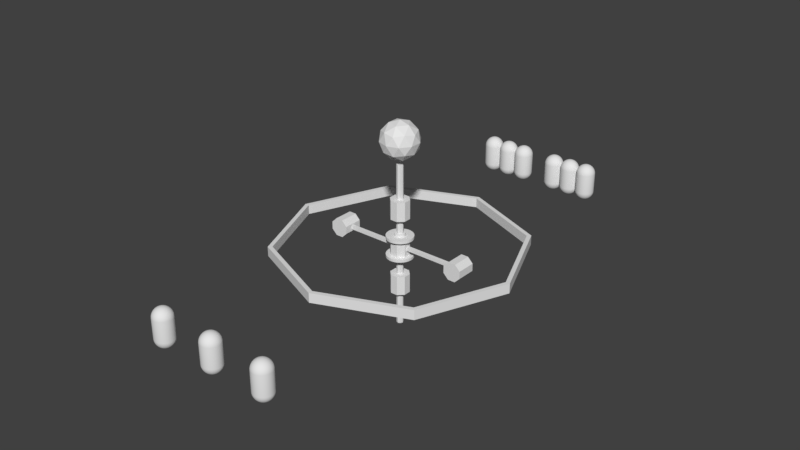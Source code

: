 # Source: Space_Station_v01___Low_Poly.blend  (saved by Blender 2.79.0; exported with 4.5.12 LTS)
import bpy
from mathutils import Matrix  # noqa: F401  (used for matrix-valued properties, if any)

bpy.ops.wm.read_factory_settings(use_empty=True)
scene = bpy.context.scene
scene.name = 'Scene'

# ---- collections
col_collection_1 = bpy.data.collections.new('Collection 1'); scene.collection.children.link(col_collection_1)

# ---- world
world_world = bpy.data.worlds.new('World'); scene.world = world_world
world_world.color = (0.05088, 0.05088, 0.05088)
world_world.use_sun_shadow = False
world_world.sun_shadow_jitter_overblur = 0.0
world_world.cycles.sampling_method = 'MANUAL'

# ---- meshes
me_sphere = bpy.data.meshes.new('Sphere')
me_sphere.from_pydata([(0.0, 0.1951, 1.981), (0.0, 0.3827, 1.924), (0.0, 0.5556, 1.831), (0.0, 0.7071, 1.707), (0.0, 0.8315, 1.556), (0.0, 0.9239, 1.383), (0.0, 0.9808, 1.195), (0.0, 0.9808, -1.195), (0.0, 0.5556, -1.831), (0.03806, 0.1913, 1.981), (0.07466, 0.3753, 1.924), (0.1084, 0.5449, 1.831), (0.1379, 0.6935, 1.707), (0.1622, 0.8155, 1.556), (0.1802, 0.9061, 1.383), (0.1913, 0.9619, 1.195), (0.1913, 0.9619, -1.195), (0.1802, 0.9061, -1.383), (0.1622, 0.8155, -1.556), (0.1379, 0.6935, -1.707), (0.1084, 0.5449, -1.831), (0.07466, 0.3753, -1.924), (0.03806, 0.1913, -1.981), (0.07466, 0.1802, 1.981), (0.1464, 0.3536, 1.924), (0.2126, 0.5133, 1.831), (0.2706, 0.6533, 1.707), (0.3182, 0.7682, 1.556), (0.3536, 0.8536, 1.383), (0.3753, 0.9061, 1.195), (0.3753, 0.9061, -1.195), (0.3536, 0.8536, -1.383), (0.3182, 0.7682, -1.556), (0.2706, 0.6533, -1.707), (0.2126, 0.5133, -1.831), (0.1464, 0.3536, -1.924), (0.07466, 0.1802, -1.981), (0.1084, 0.1622, 1.981), (0.2126, 0.3182, 1.924), (0.3087, 0.4619, 1.831), (0.3928, 0.5879, 1.707), (0.4619, 0.6913, 1.556), (0.5133, 0.7682, 1.383), (0.5449, 0.8155, 1.195), (0.5449, 0.8155, -1.195), (0.5133, 0.7682, -1.383), (0.4619, 0.6913, -1.556), (0.3928, 0.5879, -1.707), (0.3087, 0.4619, -1.831), (0.2126, 0.3182, -1.924), (0.1084, 0.1622, -1.981), (0.1379, 0.1379, 1.981), (0.2706, 0.2706, 1.924), (0.3928, 0.3928, 1.831), (0.5, 0.5, 1.707), (0.5879, 0.5879, 1.556), (0.6533, 0.6533, 1.383), (0.6935, 0.6935, 1.195), (0.6935, 0.6935, -1.195), (0.6533, 0.6533, -1.383), (0.5879, 0.5879, -1.556), (0.5, 0.5, -1.707), (0.3928, 0.3928, -1.831), (0.2706, 0.2706, -1.924), (0.1379, 0.1379, -1.981), (0.1622, 0.1084, 1.981), (0.3182, 0.2126, 1.924), (0.4619, 0.3087, 1.831), (0.5879, 0.3928, 1.707), (0.6913, 0.4619, 1.556), (0.7682, 0.5133, 1.383), (0.8155, 0.5449, 1.195), (0.8155, 0.5449, -1.195), (0.7682, 0.5133, -1.383), (0.6913, 0.4619, -1.556), (0.5879, 0.3928, -1.707), (0.4619, 0.3087, -1.831), (0.3182, 0.2126, -1.924), (0.1622, 0.1084, -1.981), (0.1802, 0.07466, 1.981), (0.3536, 0.1464, 1.924), (0.5133, 0.2126, 1.831), (0.6533, 0.2706, 1.707), (0.7682, 0.3182, 1.556), (0.8536, 0.3536, 1.383), (0.9061, 0.3753, 1.195), (0.9061, 0.3753, -1.195), (0.8536, 0.3536, -1.383), (0.7682, 0.3182, -1.556), (0.6533, 0.2706, -1.707), (0.5133, 0.2126, -1.831), (0.3536, 0.1464, -1.924), (0.1802, 0.07466, -1.981), (0.1913, 0.03806, 1.981), (0.3753, 0.07466, 1.924), (0.5449, 0.1084, 1.831), (0.6935, 0.1379, 1.707), (0.8155, 0.1622, 1.556), (0.9061, 0.1802, 1.383), (0.9619, 0.1913, 1.195), (0.9619, 0.1913, -1.195), (0.9061, 0.1802, -1.383), (0.8155, 0.1622, -1.556), (0.6935, 0.1379, -1.707), (0.5449, 0.1084, -1.831), (0.3753, 0.07466, -1.924), (0.1913, 0.03806, -1.981), (0.1951, -3.266e-07, 1.981), (0.3827, -3.192e-07, 1.924), (0.5556, -3.117e-07, 1.831), (0.7071, -3.192e-07, 1.707), (0.8315, -3.341e-07, 1.556), (0.9239, -2.745e-07, 1.383), (0.9808, -3.937e-07, 1.195), (0.9808, -3.937e-07, -1.195), (0.9239, -2.298e-07, -1.383), (0.8315, -3.341e-07, -1.556), (0.7071, -3.192e-07, -1.707), (0.5556, -3.415e-07, -1.831), (0.3827, -3.043e-07, -1.924), (0.1951, -3.08e-07, -1.981), (0.1913, -0.03806, 1.981), (0.3753, -0.07466, 1.924), (0.5449, -0.1084, 1.831), (0.6935, -0.138, 1.707), (0.8155, -0.1622, 1.556), (0.9061, -0.1802, 1.383), (0.9619, -0.1913, 1.195), (0.9619, -0.1913, -1.195), (0.9061, -0.1802, -1.383), (0.8155, -0.1622, -1.556), (0.6935, -0.138, -1.707), (0.5449, -0.1084, -1.831), (0.3753, -0.07466, -1.924), (0.1913, -0.03806, -1.981), (0.1802, -0.07466, 1.981), (0.3536, -0.1464, 1.924), (0.5133, -0.2126, 1.831), (0.6533, -0.2706, 1.707), (0.7682, -0.3182, 1.556), (0.8536, -0.3536, 1.383), (0.9061, -0.3753, 1.195), (0.9061, -0.3753, -1.195), (0.8536, -0.3536, -1.383), (0.7682, -0.3182, -1.556), (0.6533, -0.2706, -1.707), (0.5133, -0.2126, -1.831), (0.3536, -0.1464, -1.924), (0.1802, -0.07466, -1.981), (0.1622, -0.1084, 1.981), (0.3182, -0.2126, 1.924), (0.4619, -0.3087, 1.831), (0.5879, -0.3928, 1.707), (0.6913, -0.4619, 1.556), (0.7682, -0.5133, 1.383), (0.8155, -0.5449, 1.195), (0.8155, -0.5449, -1.195), (0.7682, -0.5133, -1.383), (0.6913, -0.4619, -1.556), (0.5879, -0.3928, -1.707), (0.4619, -0.3087, -1.831), (0.3182, -0.2126, -1.924), (0.1622, -0.1084, -1.981), (0.1379, -0.138, 1.981), (0.2706, -0.2706, 1.924), (0.3928, -0.3928, 1.831), (0.5, -0.5, 1.707), (0.5879, -0.5879, 1.556), (0.6533, -0.6533, 1.383), (0.6935, -0.6935, 1.195), (0.6935, -0.6935, -1.195), (0.6533, -0.6533, -1.383), (0.5879, -0.5879, -1.556), (0.5, -0.5, -1.707), (0.3928, -0.3928, -1.831), (0.2706, -0.2706, -1.924), (0.1379, -0.138, -1.981), (0.1084, -0.1622, 1.981), (0.2126, -0.3182, 1.924), (0.3087, -0.4619, 1.831), (0.3928, -0.5879, 1.707), (0.4619, -0.6913, 1.556), (0.5133, -0.7682, 1.383), (0.5449, -0.8155, 1.195), (0.5449, -0.8155, -1.195), (0.5133, -0.7682, -1.383), (0.4619, -0.6913, -1.556), (0.3928, -0.5879, -1.707), (0.3087, -0.4619, -1.831), (0.2126, -0.3182, -1.924), (0.1084, -0.1622, -1.981), (0.0, -3.258e-07, -2.0), (0.07466, -0.1802, 1.981), (0.1464, -0.3536, 1.924), (0.2126, -0.5133, 1.831), (0.2706, -0.6533, 1.707), (0.3182, -0.7682, 1.556), (0.3536, -0.8536, 1.383), (0.3753, -0.9061, 1.195), (0.3753, -0.9061, -1.195), (0.3536, -0.8536, -1.383), (0.3182, -0.7682, -1.556), (0.2706, -0.6533, -1.707), (0.2126, -0.5133, -1.831), (0.1464, -0.3536, -1.924), (0.07466, -0.1802, -1.981), (0.03806, -0.1913, 1.981), (0.07466, -0.3753, 1.924), (0.1084, -0.5449, 1.831), (0.1379, -0.6935, 1.707), (0.1622, -0.8155, 1.556), (0.1802, -0.9061, 1.383), (0.1913, -0.9619, 1.195), (0.1913, -0.9619, -1.195), (0.1802, -0.9061, -1.383), (0.1622, -0.8155, -1.556), (0.1379, -0.6935, -1.707), (0.1084, -0.5449, -1.831), (0.07466, -0.3753, -1.924), (0.03806, -0.1913, -1.981), (-7.212e-09, -0.1951, 1.981), (4.122e-08, -0.3827, 1.924), (2.632e-08, -0.5556, 1.831), (-2.584e-08, -0.7071, 1.707), (-8.544e-08, -0.8315, 1.556), (6.357e-08, -0.9239, 1.383), (-8.544e-08, -0.9808, 1.195), (-8.544e-08, -0.9808, -1.195), (6.357e-08, -0.9239, -1.383), (-8.544e-08, -0.8315, -1.556), (-2.584e-08, -0.7071, -1.707), (-1.094e-08, -0.5556, -1.831), (3.964e-09, -0.3827, -1.924), (3.964e-09, -0.1951, -1.981), (-0.03806, -0.1913, 1.981), (-0.07466, -0.3753, 1.924), (-0.1084, -0.5449, 1.831), (-0.1379, -0.6935, 1.707), (-0.1622, -0.8155, 1.556), (-0.1802, -0.9061, 1.383), (-0.1913, -0.9619, 1.195), (-0.1913, -0.9619, -1.195), (-0.1802, -0.9061, -1.383), (-0.1622, -0.8155, -1.556), (-0.1379, -0.6935, -1.707), (-0.1084, -0.5449, -1.831), (-0.07466, -0.3753, -1.924), (-0.03806, -0.1913, -1.981), (-0.07466, -0.1802, 1.981), (-0.1464, -0.3536, 1.924), (-0.2126, -0.5133, 1.831), (-0.2706, -0.6533, 1.707), (-0.3182, -0.7682, 1.556), (-0.3536, -0.8536, 1.383), (-0.3753, -0.9061, 1.195), (-0.3753, -0.9061, -1.195), (-0.3536, -0.8536, -1.383), (-0.3182, -0.7682, -1.556), (-0.2706, -0.6533, -1.707), (-0.2126, -0.5133, -1.831), (-0.1464, -0.3536, -1.924), (-0.07466, -0.1802, -1.981), (-0.1084, -0.1622, 1.981), (-0.2126, -0.3182, 1.924), (-0.3087, -0.4619, 1.831), (-0.3928, -0.5879, 1.707), (-0.4619, -0.6913, 1.556), (-0.5133, -0.7682, 1.383), (-0.5449, -0.8155, 1.195), (-0.5449, -0.8155, -1.195), (-0.5133, -0.7682, -1.383), (-0.4619, -0.6913, -1.556), (-0.3928, -0.5879, -1.707), (-0.3087, -0.4619, -1.831), (-0.2126, -0.3182, -1.924), (-0.1084, -0.1622, -1.981), (-2.304e-07, -5.562e-07, 2.0), (-0.1379, -0.138, 1.981), (-0.2706, -0.2706, 1.924), (-0.3928, -0.3928, 1.831), (-0.5, -0.5, 1.707), (-0.5879, -0.5879, 1.556), (-0.6533, -0.6533, 1.383), (-0.6935, -0.6935, 1.195), (-0.6935, -0.6935, -1.195), (-0.6533, -0.6533, -1.383), (-0.5879, -0.5879, -1.556), (-0.5, -0.5, -1.707), (-0.3928, -0.3928, -1.831), (-0.2706, -0.2706, -1.924), (-0.1379, -0.1379, -1.981), (-0.1622, -0.1084, 1.981), (-0.3182, -0.2126, 1.924), (-0.4619, -0.3087, 1.831), (-0.5879, -0.3928, 1.707), (-0.6913, -0.4619, 1.556), (-0.7682, -0.5133, 1.383), (-0.8155, -0.5449, 1.195), (-0.8155, -0.5449, -1.195), (-0.7682, -0.5133, -1.383), (-0.6913, -0.4619, -1.556), (-0.5879, -0.3928, -1.707), (-0.4619, -0.3087, -1.831), (-0.3182, -0.2126, -1.924), (-0.1622, -0.1084, -1.981), (-0.1802, -0.07466, 1.981), (-0.3536, -0.1464, 1.924), (-0.5133, -0.2126, 1.831), (-0.6533, -0.2706, 1.707), (-0.7682, -0.3182, 1.556), (-0.8536, -0.3536, 1.383), (-0.9061, -0.3753, 1.195), (-0.9061, -0.3753, -1.195), (-0.8536, -0.3536, -1.383), (-0.7682, -0.3182, -1.556), (-0.6533, -0.2706, -1.707), (-0.5133, -0.2126, -1.831), (-0.3536, -0.1464, -1.924), (-0.1802, -0.07466, -1.981), (-0.1913, -0.03806, 1.981), (-0.3753, -0.07466, 1.924), (-0.5449, -0.1084, 1.831), (-0.6935, -0.1379, 1.707), (-0.8155, -0.1622, 1.556), (-0.9061, -0.1802, 1.383), (-0.9619, -0.1913, 1.195), (-0.9619, -0.1913, -1.195), (-0.9061, -0.1802, -1.383), (-0.8155, -0.1622, -1.556), (-0.6935, -0.1379, -1.707), (-0.5449, -0.1084, -1.831), (-0.3753, -0.07466, -1.924), (-0.1913, -0.03806, -1.981), (-0.1951, -3.117e-07, 1.981), (-0.3827, -2.819e-07, 1.924), (-0.5556, -2.819e-07, 1.831), (-0.7071, -1.851e-07, 1.707), (-0.8315, -1.404e-07, 1.556), (-0.9239, -3.192e-07, 1.383), (-0.9808, -9.567e-08, 1.195), (-0.9808, -9.567e-08, -1.195), (-0.9239, -3.192e-07, -1.383), (-0.8315, -1.404e-07, -1.556), (-0.7071, -1.851e-07, -1.707), (-0.5556, -2.596e-07, -1.831), (-0.3827, -2.521e-07, -1.924), (-0.1951, -3.155e-07, -1.981), (-0.1913, 0.03806, 1.981), (-0.3753, 0.07466, 1.924), (-0.5449, 0.1084, 1.831), (-0.6935, 0.1379, 1.707), (-0.8155, 0.1622, 1.556), (-0.9061, 0.1802, 1.383), (-0.9619, 0.1913, 1.195), (-0.9619, 0.1913, -1.195), (-0.9061, 0.1802, -1.383), (-0.8155, 0.1622, -1.556), (-0.6935, 0.1379, -1.707), (-0.5449, 0.1084, -1.831), (-0.3753, 0.07466, -1.924), (-0.1913, 0.03806, -1.981), (-0.1802, 0.07466, 1.981), (-0.3536, 0.1464, 1.924), (-0.5133, 0.2126, 1.831), (-0.6533, 0.2706, 1.707), (-0.7682, 0.3182, 1.556), (-0.8536, 0.3536, 1.383), (-0.9061, 0.3753, 1.195), (-0.9061, 0.3753, -1.195), (-0.8536, 0.3536, -1.383), (-0.7682, 0.3182, -1.556), (-0.6533, 0.2706, -1.707), (-0.5133, 0.2126, -1.831), (-0.3536, 0.1464, -1.924), (-0.1802, 0.07466, -1.981), (-0.1622, 0.1084, 1.981), (-0.3182, 0.2126, 1.924), (-0.4619, 0.3087, 1.831), (-0.5879, 0.3928, 1.707), (-0.6913, 0.4619, 1.556), (-0.7682, 0.5133, 1.383), (-0.8155, 0.5449, 1.195), (-0.8155, 0.5449, -1.195), (-0.7682, 0.5133, -1.383), (-0.6913, 0.4619, -1.556), (-0.5879, 0.3928, -1.707), (-0.4619, 0.3087, -1.831), (-0.3182, 0.2126, -1.924), (-0.1622, 0.1084, -1.981), (-0.1379, 0.1379, 1.981), (-0.2706, 0.2706, 1.924), (-0.3928, 0.3928, 1.831), (-0.5, 0.5, 1.707), (-0.5879, 0.5879, 1.556), (-0.6533, 0.6533, 1.383), (-0.6935, 0.6935, 1.195), (-0.6935, 0.6935, -1.195), (-0.6533, 0.6533, -1.383), (-0.5879, 0.5879, -1.556), (-0.5, 0.5, -1.707), (-0.3928, 0.3928, -1.831), (-0.2706, 0.2706, -1.924), (-0.1379, 0.1379, -1.981), (-0.1084, 0.1622, 1.981), (-0.2126, 0.3182, 1.924), (-0.3087, 0.4619, 1.831), (-0.3928, 0.5879, 1.707), (-0.4619, 0.6913, 1.556), (-0.5133, 0.7682, 1.383), (-0.5449, 0.8155, 1.195), (-0.5449, 0.8155, -1.195), (-0.5133, 0.7682, -1.383), (-0.4619, 0.6913, -1.556), (-0.3928, 0.5879, -1.707), (-0.3087, 0.4619, -1.831), (-0.2126, 0.3182, -1.924), (-0.1084, 0.1622, -1.981), (-0.07466, 0.1802, 1.981), (-0.1464, 0.3536, 1.924), (-0.2126, 0.5133, 1.831), (-0.2706, 0.6533, 1.707), (-0.3182, 0.7682, 1.556), (-0.3536, 0.8536, 1.383), (-0.3753, 0.9061, 1.195), (-0.3753, 0.9061, -1.195), (-0.3536, 0.8536, -1.383), (-0.3182, 0.7682, -1.556), (-0.2706, 0.6533, -1.707), (-0.2126, 0.5133, -1.831), (-0.1464, 0.3536, -1.924), (-0.07466, 0.1802, -1.981), (-0.03806, 0.1913, 1.981), (-0.07466, 0.3753, 1.924), (-0.1084, 0.5449, 1.831), (-0.1379, 0.6935, 1.707), (-0.1622, 0.8155, 1.556), (-0.1802, 0.9061, 1.383), (-0.1913, 0.9619, 1.195), (-0.1913, 0.9619, -1.195), (-0.1802, 0.9061, -1.383), (-0.1622, 0.8155, -1.556), (-0.1379, 0.6935, -1.707), (-0.1084, 0.5449, -1.831), (-0.07466, 0.3753, -1.924), (-0.03806, 0.1913, -1.981), (6.357e-08, 0.9239, -1.383), (2.722e-07, 0.8315, -1.556), (1.53e-07, 0.7071, -1.707), (7.847e-08, 0.3827, -1.924), (1.514e-08, 0.1951, -1.981), (0.0, 0.9961, -1.04), (0.0, 0.9961, 1.04), (0.1943, 0.977, 1.04), (0.1943, 0.977, -1.04), (0.3812, 0.9203, 1.04), (0.3812, 0.9203, -1.04), (0.5534, 0.8282, 1.04), (0.5534, 0.8282, -1.04), (0.7043, 0.7043, 1.04), (0.7043, 0.7043, -1.04), (0.8282, 0.5534, 1.04), (0.8282, 0.5534, -1.04), (0.9203, 0.3812, 1.04), (0.9203, 0.3812, -1.04), (0.977, 0.1943, 1.04), (0.977, 0.1943, -1.04), (0.9961, -3.818e-07, 1.04), (0.9961, -3.818e-07, -1.04), (0.977, -0.1943, 1.04), (0.977, -0.1943, -1.04), (0.9203, -0.3812, 1.04), (0.9203, -0.3812, -1.04), (0.8282, -0.5534, 1.04), (0.8282, -0.5534, -1.04), (0.7043, -0.7043, 1.04), (0.7043, -0.7043, -1.04), (0.5534, -0.8282, 1.04), (0.5534, -0.8282, -1.04), (0.3812, -0.9203, 1.04), (0.3812, -0.9203, -1.04), (0.1943, -0.977, 1.04), (0.1943, -0.977, -1.04), (-9.731e-08, -0.9961, 1.04), (-9.731e-08, -0.9961, -1.04), (-0.1943, -0.977, 1.04), (-0.1943, -0.977, -1.04), (-0.3812, -0.9203, 1.04), (-0.3812, -0.9203, -1.04), (-0.5534, -0.8282, 1.04), (-0.5534, -0.8282, -1.04), (-0.7043, -0.7043, 1.04), (-0.7043, -0.7043, -1.04), (-0.8282, -0.5534, 1.04), (-0.8282, -0.5534, -1.04), (-0.9203, -0.3812, 1.04), (-0.9203, -0.3812, -1.04), (-0.977, -0.1943, 1.04), (-0.977, -0.1943, -1.04), (-0.9961, -1.313e-07, 1.04), (-0.9961, -1.313e-07, -1.04), (-0.977, 0.1943, 1.04), (-0.977, 0.1943, -1.04), (-0.9203, 0.3812, 1.04), (-0.9203, 0.3812, -1.04), (-0.8282, 0.5534, 1.04), (-0.8282, 0.5534, -1.04), (-0.7043, 0.7043, 1.04), (-0.7043, 0.7043, -1.04), (-0.5534, 0.8282, 1.04), (-0.5534, 0.8282, -1.04), (-0.3812, 0.9203, 1.04), (-0.3812, 0.9203, -1.04), (-0.1943, 0.9769, 1.04), (-0.1943, 0.9769, -1.04)], [], [(449, 448, 21, 22), (438, 513, 450, 7), (0, 276, 9), (191, 449, 22), (452, 15, 29, 454), (1, 0, 9, 10), (445, 7, 16, 17), (2, 1, 10, 11), (446, 445, 17, 18), (3, 2, 11, 12), (447, 446, 18, 19), (4, 3, 12, 13), (8, 447, 19, 20), (5, 4, 13, 14), (448, 8, 20, 21), (6, 5, 14, 15), (21, 20, 34, 35), (15, 14, 28, 29), (22, 21, 35, 36), (16, 453, 455, 30), (9, 276, 23), (191, 22, 36), (454, 29, 43, 456), (10, 9, 23, 24), (17, 16, 30, 31), (11, 10, 24, 25), (18, 17, 31, 32), (12, 11, 25, 26), (19, 18, 32, 33), (13, 12, 26, 27), (20, 19, 33, 34), (14, 13, 27, 28), (25, 24, 38, 39), (32, 31, 45, 46), (26, 25, 39, 40), (33, 32, 46, 47), (27, 26, 40, 41), (34, 33, 47, 48), (28, 27, 41, 42), (35, 34, 48, 49), (29, 28, 42, 43), (36, 35, 49, 50), (30, 455, 457, 44), (23, 276, 37), (191, 36, 50), (456, 43, 57, 458), (24, 23, 37, 38), (31, 30, 44, 45), (43, 42, 56, 57), (50, 49, 63, 64), (44, 457, 459, 58), (37, 276, 51), (191, 50, 64), (458, 57, 71, 460), (38, 37, 51, 52), (45, 44, 58, 59), (39, 38, 52, 53), (46, 45, 59, 60), (40, 39, 53, 54), (47, 46, 60, 61), (41, 40, 54, 55), (48, 47, 61, 62), (42, 41, 55, 56), (49, 48, 62, 63), (60, 59, 73, 74), (54, 53, 67, 68), (61, 60, 74, 75), (55, 54, 68, 69), (62, 61, 75, 76), (56, 55, 69, 70), (63, 62, 76, 77), (57, 56, 70, 71), (64, 63, 77, 78), (58, 459, 461, 72), (51, 276, 65), (191, 64, 78), (460, 71, 85, 462), (52, 51, 65, 66), (59, 58, 72, 73), (53, 52, 66, 67), (78, 77, 91, 92), (72, 461, 463, 86), (65, 276, 79), (191, 78, 92), (462, 85, 99, 464), (66, 65, 79, 80), (73, 72, 86, 87), (67, 66, 80, 81), (74, 73, 87, 88), (68, 67, 81, 82), (75, 74, 88, 89), (69, 68, 82, 83), (76, 75, 89, 90), (70, 69, 83, 84), (77, 76, 90, 91), (71, 70, 84, 85), (82, 81, 95, 96), (89, 88, 102, 103), (83, 82, 96, 97), (90, 89, 103, 104), (84, 83, 97, 98), (91, 90, 104, 105), (85, 84, 98, 99), (92, 91, 105, 106), (86, 463, 465, 100), (79, 276, 93), (191, 92, 106), (464, 99, 113, 466), (80, 79, 93, 94), (87, 86, 100, 101), (81, 80, 94, 95), (88, 87, 101, 102), (100, 465, 467, 114), (93, 276, 107), (191, 106, 120), (466, 113, 127, 468), (94, 93, 107, 108), (101, 100, 114, 115), (95, 94, 108, 109), (102, 101, 115, 116), (96, 95, 109, 110), (103, 102, 116, 117), (97, 96, 110, 111), (104, 103, 117, 118), (98, 97, 111, 112), (105, 104, 118, 119), (99, 98, 112, 113), (106, 105, 119, 120), (117, 116, 130, 131), (111, 110, 124, 125), (118, 117, 131, 132), (112, 111, 125, 126), (119, 118, 132, 133), (113, 112, 126, 127), (120, 119, 133, 134), (114, 467, 469, 128), (107, 276, 121), (191, 120, 134), (468, 127, 141, 470), (108, 107, 121, 122), (115, 114, 128, 129), (109, 108, 122, 123), (116, 115, 129, 130), (110, 109, 123, 124), (191, 134, 148), (470, 141, 155, 472), (122, 121, 135, 136), (129, 128, 142, 143), (123, 122, 136, 137), (130, 129, 143, 144), (124, 123, 137, 138), (131, 130, 144, 145), (125, 124, 138, 139), (132, 131, 145, 146), (126, 125, 139, 140), (133, 132, 146, 147), (127, 126, 140, 141), (134, 133, 147, 148), (128, 469, 471, 142), (121, 276, 135), (146, 145, 159, 160), (140, 139, 153, 154), (147, 146, 160, 161), (141, 140, 154, 155), (148, 147, 161, 162), (142, 471, 473, 156), (135, 276, 149), (191, 148, 162), (472, 155, 169, 474), (136, 135, 149, 150), (143, 142, 156, 157), (137, 136, 150, 151), (144, 143, 157, 158), (138, 137, 151, 152), (145, 144, 158, 159), (139, 138, 152, 153), (150, 149, 163, 164), (157, 156, 170, 171), (151, 150, 164, 165), (158, 157, 171, 172), (152, 151, 165, 166), (159, 158, 172, 173), (153, 152, 166, 167), (160, 159, 173, 174), (154, 153, 167, 168), (161, 160, 174, 175), (155, 154, 168, 169), (162, 161, 175, 176), (156, 473, 475, 170), (149, 276, 163), (191, 162, 176), (474, 169, 183, 476), (168, 167, 181, 182), (175, 174, 188, 189), (169, 168, 182, 183), (176, 175, 189, 190), (170, 475, 477, 184), (163, 276, 177), (191, 176, 190), (476, 183, 198, 478), (164, 163, 177, 178), (171, 170, 184, 185), (165, 164, 178, 179), (172, 171, 185, 186), (166, 165, 179, 180), (173, 172, 186, 187), (167, 166, 180, 181), (174, 173, 187, 188), (185, 184, 199, 200), (179, 178, 193, 194), (186, 185, 200, 201), (180, 179, 194, 195), (187, 186, 201, 202), (181, 180, 195, 196), (188, 187, 202, 203), (182, 181, 196, 197), (189, 188, 203, 204), (183, 182, 197, 198), (190, 189, 204, 205), (184, 477, 479, 199), (177, 276, 192), (191, 190, 205), (478, 198, 212, 480), (178, 177, 192, 193), (204, 203, 217, 218), (198, 197, 211, 212), (205, 204, 218, 219), (199, 479, 481, 213), (192, 276, 206), (191, 205, 219), (480, 212, 226, 482), (193, 192, 206, 207), (200, 199, 213, 214), (194, 193, 207, 208), (201, 200, 214, 215), (195, 194, 208, 209), (202, 201, 215, 216), (196, 195, 209, 210), (203, 202, 216, 217), (197, 196, 210, 211), (208, 207, 221, 222), (215, 214, 228, 229), (209, 208, 222, 223), (216, 215, 229, 230), (210, 209, 223, 224), (217, 216, 230, 231), (211, 210, 224, 225), (218, 217, 231, 232), (212, 211, 225, 226), (219, 218, 232, 233), (213, 481, 483, 227), (206, 276, 220), (191, 219, 233), (482, 226, 240, 484), (207, 206, 220, 221), (214, 213, 227, 228), (226, 225, 239, 240), (233, 232, 246, 247), (227, 483, 485, 241), (220, 276, 234), (191, 233, 247), (484, 240, 254, 486), (221, 220, 234, 235), (228, 227, 241, 242), (222, 221, 235, 236), (229, 228, 242, 243), (223, 222, 236, 237), (230, 229, 243, 244), (224, 223, 237, 238), (231, 230, 244, 245), (225, 224, 238, 239), (232, 231, 245, 246), (243, 242, 256, 257), (237, 236, 250, 251), (244, 243, 257, 258), (238, 237, 251, 252), (245, 244, 258, 259), (239, 238, 252, 253), (246, 245, 259, 260), (240, 239, 253, 254), (247, 246, 260, 261), (241, 485, 487, 255), (234, 276, 248), (191, 247, 261), (486, 254, 268, 488), (235, 234, 248, 249), (242, 241, 255, 256), (236, 235, 249, 250), (261, 260, 274, 275), (255, 487, 489, 269), (248, 276, 262), (191, 261, 275), (488, 268, 283, 490), (249, 248, 262, 263), (256, 255, 269, 270), (250, 249, 263, 264), (257, 256, 270, 271), (251, 250, 264, 265), (258, 257, 271, 272), (252, 251, 265, 266), (259, 258, 272, 273), (253, 252, 266, 267), (260, 259, 273, 274), (254, 253, 267, 268), (272, 271, 286, 287), (266, 265, 280, 281), (273, 272, 287, 288), (267, 266, 281, 282), (274, 273, 288, 289), (268, 267, 282, 283), (275, 274, 289, 290), (269, 489, 491, 284), (262, 276, 277), (191, 275, 290), (490, 283, 297, 492), (263, 262, 277, 278), (270, 269, 284, 285), (264, 263, 278, 279), (271, 270, 285, 286), (265, 264, 279, 280), (277, 276, 291), (191, 290, 304), (492, 297, 311, 494), (278, 277, 291, 292), (285, 284, 298, 299), (279, 278, 292, 293), (286, 285, 299, 300), (280, 279, 293, 294), (287, 286, 300, 301), (281, 280, 294, 295), (288, 287, 301, 302), (282, 281, 295, 296), (289, 288, 302, 303), (283, 282, 296, 297), (290, 289, 303, 304), (284, 491, 493, 298), (295, 294, 308, 309), (302, 301, 315, 316), (296, 295, 309, 310), (303, 302, 316, 317), (297, 296, 310, 311), (304, 303, 317, 318), (298, 493, 495, 312), (291, 276, 305), (191, 304, 318), (494, 311, 325, 496), (292, 291, 305, 306), (299, 298, 312, 313), (293, 292, 306, 307), (300, 299, 313, 314), (294, 293, 307, 308), (301, 300, 314, 315), (496, 325, 339, 498), (306, 305, 319, 320), (313, 312, 326, 327), (307, 306, 320, 321), (314, 313, 327, 328), (308, 307, 321, 322), (315, 314, 328, 329), (309, 308, 322, 323), (316, 315, 329, 330), (310, 309, 323, 324), (317, 316, 330, 331), (311, 310, 324, 325), (318, 317, 331, 332), (312, 495, 497, 326), (305, 276, 319), (191, 318, 332), (330, 329, 343, 344), (324, 323, 337, 338), (331, 330, 344, 345), (325, 324, 338, 339), (332, 331, 345, 346), (326, 497, 499, 340), (319, 276, 333), (191, 332, 346), (498, 339, 353, 500), (320, 319, 333, 334), (327, 326, 340, 341), (321, 320, 334, 335), (328, 327, 341, 342), (322, 321, 335, 336), (329, 328, 342, 343), (323, 322, 336, 337), (334, 333, 347, 348), (341, 340, 354, 355), (335, 334, 348, 349), (342, 341, 355, 356), (336, 335, 349, 350), (343, 342, 356, 357), (337, 336, 350, 351), (344, 343, 357, 358), (338, 337, 351, 352), (345, 344, 358, 359), (339, 338, 352, 353), (346, 345, 359, 360), (340, 499, 501, 354), (333, 276, 347), (191, 346, 360), (500, 353, 367, 502), (352, 351, 365, 366), (359, 358, 372, 373), (353, 352, 366, 367), (360, 359, 373, 374), (354, 501, 503, 368), (347, 276, 361), (191, 360, 374), (502, 367, 381, 504), (348, 347, 361, 362), (355, 354, 368, 369), (349, 348, 362, 363), (356, 355, 369, 370), (350, 349, 363, 364), (357, 356, 370, 371), (351, 350, 364, 365), (358, 357, 371, 372), (369, 368, 382, 383), (363, 362, 376, 377), (370, 369, 383, 384), (364, 363, 377, 378), (371, 370, 384, 385), (365, 364, 378, 379), (372, 371, 385, 386), (366, 365, 379, 380), (373, 372, 386, 387), (367, 366, 380, 381), (374, 373, 387, 388), (368, 503, 505, 382), (361, 276, 375), (191, 374, 388), (504, 381, 395, 506), (362, 361, 375, 376), (387, 386, 400, 401), (381, 380, 394, 395), (388, 387, 401, 402), (382, 505, 507, 396), (375, 276, 389), (191, 388, 402), (506, 395, 409, 508), (376, 375, 389, 390), (383, 382, 396, 397), (377, 376, 390, 391), (384, 383, 397, 398), (378, 377, 391, 392), (385, 384, 398, 399), (379, 378, 392, 393), (386, 385, 399, 400), (380, 379, 393, 394), (398, 397, 411, 412), (392, 391, 405, 406), (399, 398, 412, 413), (393, 392, 406, 407), (400, 399, 413, 414), (394, 393, 407, 408), (401, 400, 414, 415), (395, 394, 408, 409), (402, 401, 415, 416), (396, 507, 509, 410), (389, 276, 403), (191, 402, 416), (508, 409, 423, 510), (390, 389, 403, 404), (397, 396, 410, 411), (391, 390, 404, 405), (416, 415, 429, 430), (410, 509, 511, 424), (403, 276, 417), (191, 416, 430), (510, 423, 437, 512), (404, 403, 417, 418), (411, 410, 424, 425), (405, 404, 418, 419), (412, 411, 425, 426), (406, 405, 419, 420), (413, 412, 426, 427), (407, 406, 420, 421), (414, 413, 427, 428), (408, 407, 421, 422), (415, 414, 428, 429), (409, 408, 422, 423), (420, 419, 433, 434), (427, 426, 440, 441), (421, 420, 434, 435), (428, 427, 441, 442), (422, 421, 435, 436), (429, 428, 442, 443), (423, 422, 436, 437), (430, 429, 443, 444), (424, 511, 513, 438), (417, 276, 431), (191, 430, 444), (418, 417, 431, 432), (425, 424, 438, 439), (419, 418, 432, 433), (426, 425, 439, 440), (451, 6, 15, 452), (431, 276, 0), (191, 444, 449), (7, 450, 453, 16), (432, 431, 0, 1), (439, 438, 7, 445), (433, 432, 1, 2), (440, 439, 445, 446), (434, 433, 2, 3), (441, 440, 446, 447), (435, 434, 3, 4), (442, 441, 447, 8), (436, 435, 4, 5), (443, 442, 8, 448), (437, 436, 5, 6), (444, 443, 448, 449), (453, 450, 451, 452), (455, 453, 452, 454), (457, 455, 454, 456), (459, 457, 456, 458), (461, 459, 458, 460), (463, 461, 460, 462), (465, 463, 462, 464), (467, 465, 464, 466), (469, 467, 466, 468), (468, 470, 471, 469), (473, 471, 470, 472), (475, 473, 472, 474), (477, 475, 474, 476), (479, 477, 476, 478), (481, 479, 478, 480), (483, 481, 480, 482), (485, 483, 482, 484), (487, 485, 484, 486), (489, 487, 486, 488), (491, 489, 488, 490), (490, 492, 493, 491), (495, 493, 492, 494), (494, 496, 497, 495), (499, 497, 496, 498), (501, 499, 498, 500), (503, 501, 500, 502), (505, 503, 502, 504), (507, 505, 504, 506), (509, 507, 506, 508), (511, 509, 508, 510), (513, 511, 510, 512), (450, 513, 512, 451), (512, 437, 6, 451)])
me_sphere.polygons.foreach_set('use_smooth', [True] * 544)
me_sphere.use_remesh_preserve_volume = False
me_sphere.use_remesh_preserve_attributes = False
me_sphere.use_mirror_vertex_groups = False
me_sphere.update()
me_icosphere_001 = bpy.data.meshes.new('Icosphere.001')
me_icosphere_001.from_pydata([(0.0, 0.0, -1.0), (0.7236, -0.5257, -0.4472), (-0.2764, -0.8506, -0.4472), (-0.8944, 0.0, -0.4472), (-0.2764, 0.8506, -0.4472), (0.7236, 0.5257, -0.4472), (0.2764, -0.8506, 0.4472), (-0.7236, -0.5257, 0.4472), (-0.7236, 0.5257, 0.4472), (0.2764, 0.8506, 0.4472), (0.8944, 0.0, 0.4472), (0.0, 0.0, 1.0), (-0.1625, -0.5, -0.8507), (0.4253, -0.309, -0.8507), (0.2629, -0.809, -0.5257), (0.8506, 0.0, -0.5257), (0.4253, 0.309, -0.8507), (-0.5257, 0.0, -0.8507), (-0.6882, -0.5, -0.5257), (-0.1625, 0.5, -0.8507), (-0.6882, 0.5, -0.5257), (0.2629, 0.809, -0.5257), (0.9511, -0.309, 0.0), (0.9511, 0.309, 0.0), (0.0, -1.0, 0.0), (0.5878, -0.809, 0.0), (-0.9511, -0.309, 0.0), (-0.5878, -0.809, 0.0), (-0.5878, 0.809, 0.0), (-0.9511, 0.309, 0.0), (0.5878, 0.809, 0.0), (0.0, 1.0, 0.0), (0.6882, -0.5, 0.5257), (-0.2629, -0.809, 0.5257), (-0.8506, 0.0, 0.5257), (-0.2629, 0.809, 0.5257), (0.6882, 0.5, 0.5257), (0.1625, -0.5, 0.8507), (0.5257, 0.0, 0.8507), (-0.4253, -0.309, 0.8507), (-0.4253, 0.309, 0.8507), (0.1625, 0.5, 0.8507)], [], [(0, 13, 12), (1, 13, 15), (0, 12, 17), (0, 17, 19), (0, 19, 16), (1, 15, 22), (2, 14, 24), (3, 18, 26), (4, 20, 28), (5, 21, 30), (1, 22, 25), (2, 24, 27), (3, 26, 29), (4, 28, 31), (5, 30, 23), (6, 32, 37), (7, 33, 39), (8, 34, 40), (9, 35, 41), (10, 36, 38), (38, 41, 11), (38, 36, 41), (36, 9, 41), (41, 40, 11), (41, 35, 40), (35, 8, 40), (40, 39, 11), (40, 34, 39), (34, 7, 39), (39, 37, 11), (39, 33, 37), (33, 6, 37), (37, 38, 11), (37, 32, 38), (32, 10, 38), (23, 36, 10), (23, 30, 36), (30, 9, 36), (31, 35, 9), (31, 28, 35), (28, 8, 35), (29, 34, 8), (29, 26, 34), (26, 7, 34), (27, 33, 7), (27, 24, 33), (24, 6, 33), (25, 32, 6), (25, 22, 32), (22, 10, 32), (30, 31, 9), (30, 21, 31), (21, 4, 31), (28, 29, 8), (28, 20, 29), (20, 3, 29), (26, 27, 7), (26, 18, 27), (18, 2, 27), (24, 25, 6), (24, 14, 25), (14, 1, 25), (22, 23, 10), (22, 15, 23), (15, 5, 23), (16, 21, 5), (16, 19, 21), (19, 4, 21), (19, 20, 4), (19, 17, 20), (17, 3, 20), (17, 18, 3), (17, 12, 18), (12, 2, 18), (15, 16, 5), (15, 13, 16), (13, 0, 16), (12, 14, 2), (12, 13, 14), (13, 1, 14)])
me_icosphere_001.use_remesh_preserve_volume = False
me_icosphere_001.use_remesh_preserve_attributes = False
me_icosphere_001.use_mirror_vertex_groups = False
me_icosphere_001.update()
me_cylinder = bpy.data.meshes.new('Cylinder')
me_cylinder.from_pydata([], [], [])
me_cylinder.update()
me_cube = bpy.data.meshes.new('Cube')
me_cube.from_pydata([], [], [])
me_cube.update()
me_cylinder_011 = bpy.data.meshes.new('Cylinder.011')
me_cylinder_011.from_pydata([], [], [])
me_cylinder_011.update()
me_cylinder_013 = bpy.data.meshes.new('Cylinder.013')
me_cylinder_013.from_pydata([], [], [])
me_cylinder_013.update()
me_cylinder_010 = bpy.data.meshes.new('Cylinder.010')
me_cylinder_010.from_pydata([], [], [])
me_cylinder_010.update()
me_cylinder_012 = bpy.data.meshes.new('Cylinder.012')
me_cylinder_012.from_pydata([], [], [])
me_cylinder_012.update()
me_cylinder_018 = bpy.data.meshes.new('Cylinder.018')
me_cylinder_018.from_pydata([(-1.837e-08, 12.71, -1.0), (-1.837e-08, 12.71, 1.0), (8.99, 8.99, -1.0), (8.99, 8.99, 1.0), (12.71, -5.531e-07, -1.0), (12.71, -5.531e-07, 1.0), (8.99, -8.99, -1.0), (8.99, -8.99, 1.0), (-1.13e-06, -12.71, -1.0), (-1.13e-06, -12.71, 1.0), (-8.99, -8.99, -1.0), (-8.99, -8.99, 1.0), (-12.71, 1.542e-07, -1.0), (-12.71, 1.542e-07, 1.0), (-8.99, 8.99, -1.0), (-8.99, 8.99, 1.0), (12.26, -5.3e-07, -1.0), (12.26, -5.3e-07, 1.0), (8.666, -8.666, 1.0), (8.666, -8.666, -1.0), (-1.043e-06, -12.26, 1.0), (-1.043e-06, -12.26, -1.0), (-8.666, -8.666, -1.0), (-8.666, -8.666, 1.0), (-12.26, 1.518e-07, 1.0), (-12.26, 1.518e-07, -1.0), (8.666, 8.666, 1.0), (8.666, 8.666, -1.0), (2.829e-08, 12.26, 1.0), (2.829e-08, 12.26, -1.0), (-8.666, 8.666, 1.0), (-8.666, 8.666, -1.0)], [], [(0, 1, 3, 2), (2, 3, 5, 4), (4, 5, 7, 6), (6, 7, 9, 8), (8, 9, 11, 10), (10, 11, 13, 12), (3, 1, 15, 13, 24, 30, 28, 26, 17, 5), (12, 13, 15, 14), (14, 15, 1, 0), (0, 2, 4, 16, 27, 29, 31, 25, 12, 14), (31, 30, 24, 25), (5, 17, 18, 20, 23, 24, 13, 11, 9, 7), (16, 17, 26, 27), (25, 24, 23, 22), (19, 18, 17, 16), (21, 20, 18, 19), (29, 28, 30, 31), (27, 26, 28, 29), (22, 23, 20, 21), (12, 25, 22, 21, 19, 16, 4, 6, 8, 10)])
me_cylinder_018.use_remesh_preserve_volume = False
me_cylinder_018.use_remesh_preserve_attributes = False
me_cylinder_018.use_mirror_vertex_groups = False
me_cylinder_018.update()
me_cube_001 = bpy.data.meshes.new('Cube.001')
me_cube_001.from_pydata([], [], [])
me_cube_001.update()
me_cube_001_1 = bpy.data.meshes.new('Cube.001')
me_cube_001_1.from_pydata([], [], [])
me_cube_001_1.update()
me_cylinder_1 = bpy.data.meshes.new('Cylinder')
me_cylinder_1.from_pydata([(0.0, 1.0, -1.0), (0.0, 1.0, 1.0), (0.7071, 0.7071, -1.0), (0.7071, 0.7071, 1.0), (1.0, -4.371e-08, -1.0), (1.0, -4.371e-08, 1.0), (0.7071, -0.7071, -1.0), (0.7071, -0.7071, 1.0), (-8.742e-08, -1.0, -1.0), (-8.742e-08, -1.0, 1.0), (-0.7071, -0.7071, -1.0), (-0.7071, -0.7071, 1.0), (-1.0, 1.192e-08, -1.0), (-1.0, 1.192e-08, 1.0), (-0.7071, 0.7071, -1.0), (-0.7071, 0.7071, 1.0)], [], [(0, 1, 3, 2), (2, 3, 5, 4), (4, 5, 7, 6), (6, 7, 9, 8), (8, 9, 11, 10), (10, 11, 13, 12), (3, 1, 15, 13, 11, 9, 7, 5), (12, 13, 15, 14), (14, 15, 1, 0), (0, 2, 4, 6, 8, 10, 12, 14)])
me_cylinder_1.use_remesh_preserve_volume = False
me_cylinder_1.use_remesh_preserve_attributes = False
me_cylinder_1.use_mirror_vertex_groups = False
me_cylinder_1.update()
me_cylinder_007 = bpy.data.meshes.new('Cylinder.007')
me_cylinder_007.from_pydata([(0.0, 1.0, -1.0), (0.0, 1.0, 1.0), (0.1951, 0.9808, -1.0), (0.1951, 0.9808, 1.0), (0.3827, 0.9239, -1.0), (0.3827, 0.9239, 1.0), (0.5556, 0.8315, -1.0), (0.5556, 0.8315, 1.0), (0.7071, 0.7071, -1.0), (0.7071, 0.7071, 1.0), (0.8315, 0.5556, -1.0), (0.8315, 0.5556, 1.0), (0.9239, 0.3827, -1.0), (0.9239, 0.3827, 1.0), (0.9808, 0.1951, -1.0), (0.9808, 0.1951, 1.0), (1.0, 7.55e-08, -1.0), (1.0, 7.55e-08, 1.0), (0.9808, -0.1951, -1.0), (0.9808, -0.1951, 1.0), (0.9239, -0.3827, -1.0), (0.9239, -0.3827, 1.0), (0.8315, -0.5556, -1.0), (0.8315, -0.5556, 1.0), (0.7071, -0.7071, -1.0), (0.7071, -0.7071, 1.0), (0.5556, -0.8315, -1.0), (0.5556, -0.8315, 1.0), (0.3827, -0.9239, -1.0), (0.3827, -0.9239, 1.0), (0.1951, -0.9808, -1.0), (0.1951, -0.9808, 1.0), (-3.258e-07, -1.0, -1.0), (-3.258e-07, -1.0, 1.0), (-0.1951, -0.9808, -1.0), (-0.1951, -0.9808, 1.0), (-0.3827, -0.9239, -1.0), (-0.3827, -0.9239, 1.0), (-0.5556, -0.8315, -1.0), (-0.5556, -0.8315, 1.0), (-0.7071, -0.7071, -1.0), (-0.7071, -0.7071, 1.0), (-0.8315, -0.5556, -1.0), (-0.8315, -0.5556, 1.0), (-0.9239, -0.3827, -1.0), (-0.9239, -0.3827, 1.0), (-0.9808, -0.1951, -1.0), (-0.9808, -0.1951, 1.0), (-1.0, 9.656e-07, -1.0), (-1.0, 9.656e-07, 1.0), (-0.9808, 0.1951, -1.0), (-0.9808, 0.1951, 1.0), (-0.9239, 0.3827, -1.0), (-0.9239, 0.3827, 1.0), (-0.8315, 0.5556, -1.0), (-0.8315, 0.5556, 1.0), (-0.7071, 0.7071, -1.0), (-0.7071, 0.7071, 1.0), (-0.5556, 0.8315, -1.0), (-0.5556, 0.8315, 1.0), (-0.3827, 0.9239, -1.0), (-0.3827, 0.9239, 1.0), (-0.1951, 0.9808, -1.0), (-0.1951, 0.9808, 1.0)], [], [(0, 1, 3, 2), (2, 3, 5, 4), (4, 5, 7, 6), (6, 7, 9, 8), (8, 9, 11, 10), (10, 11, 13, 12), (12, 13, 15, 14), (14, 15, 17, 16), (16, 17, 19, 18), (18, 19, 21, 20), (20, 21, 23, 22), (22, 23, 25, 24), (24, 25, 27, 26), (26, 27, 29, 28), (28, 29, 31, 30), (30, 31, 33, 32), (32, 33, 35, 34), (34, 35, 37, 36), (36, 37, 39, 38), (38, 39, 41, 40), (40, 41, 43, 42), (42, 43, 45, 44), (44, 45, 47, 46), (46, 47, 49, 48), (48, 49, 51, 50), (50, 51, 53, 52), (52, 53, 55, 54), (54, 55, 57, 56), (56, 57, 59, 58), (58, 59, 61, 60), (3, 1, 63, 61, 59, 57, 55, 53, 51, 49, 47, 45, 43, 41, 39, 37, 35, 33, 31, 29, 27, 25, 23, 21, 19, 17, 15, 13, 11, 9, 7, 5), (60, 61, 63, 62), (62, 63, 1, 0), (0, 2, 4, 6, 8, 10, 12, 14, 16, 18, 20, 22, 24, 26, 28, 30, 32, 34, 36, 38, 40, 42, 44, 46, 48, 50, 52, 54, 56, 58, 60, 62)])
me_cylinder_007.use_remesh_preserve_volume = False
me_cylinder_007.use_remesh_preserve_attributes = False
me_cylinder_007.use_mirror_vertex_groups = False
me_cylinder_007.update()
me_cylinder_006 = bpy.data.meshes.new('Cylinder.006')
me_cylinder_006.from_pydata([(0.0, 1.0, -1.0), (0.0, 1.0, 1.0), (0.1951, 0.9808, -1.0), (0.1951, 0.9808, 1.0), (0.3827, 0.9239, -1.0), (0.3827, 0.9239, 1.0), (0.5556, 0.8315, -1.0), (0.5556, 0.8315, 1.0), (0.7071, 0.7071, -1.0), (0.7071, 0.7071, 1.0), (0.8315, 0.5556, -1.0), (0.8315, 0.5556, 1.0), (0.9239, 0.3827, -1.0), (0.9239, 0.3827, 1.0), (0.9808, 0.1951, -1.0), (0.9808, 0.1951, 1.0), (1.0, 7.55e-08, -1.0), (1.0, 7.55e-08, 1.0), (0.9808, -0.1951, -1.0), (0.9808, -0.1951, 1.0), (0.9239, -0.3827, -1.0), (0.9239, -0.3827, 1.0), (0.8315, -0.5556, -1.0), (0.8315, -0.5556, 1.0), (0.7071, -0.7071, -1.0), (0.7071, -0.7071, 1.0), (0.5556, -0.8315, -1.0), (0.5556, -0.8315, 1.0), (0.3827, -0.9239, -1.0), (0.3827, -0.9239, 1.0), (0.1951, -0.9808, -1.0), (0.1951, -0.9808, 1.0), (-3.258e-07, -1.0, -1.0), (-3.258e-07, -1.0, 1.0), (-0.1951, -0.9808, -1.0), (-0.1951, -0.9808, 1.0), (-0.3827, -0.9239, -1.0), (-0.3827, -0.9239, 1.0), (-0.5556, -0.8315, -1.0), (-0.5556, -0.8315, 1.0), (-0.7071, -0.7071, -1.0), (-0.7071, -0.7071, 1.0), (-0.8315, -0.5556, -1.0), (-0.8315, -0.5556, 1.0), (-0.9239, -0.3827, -1.0), (-0.9239, -0.3827, 1.0), (-0.9808, -0.1951, -1.0), (-0.9808, -0.1951, 1.0), (-1.0, 9.656e-07, -1.0), (-1.0, 9.656e-07, 1.0), (-0.9808, 0.1951, -1.0), (-0.9808, 0.1951, 1.0), (-0.9239, 0.3827, -1.0), (-0.9239, 0.3827, 1.0), (-0.8315, 0.5556, -1.0), (-0.8315, 0.5556, 1.0), (-0.7071, 0.7071, -1.0), (-0.7071, 0.7071, 1.0), (-0.5556, 0.8315, -1.0), (-0.5556, 0.8315, 1.0), (-0.3827, 0.9239, -1.0), (-0.3827, 0.9239, 1.0), (-0.1951, 0.9808, -1.0), (-0.1951, 0.9808, 1.0)], [], [(0, 1, 3, 2), (2, 3, 5, 4), (4, 5, 7, 6), (6, 7, 9, 8), (8, 9, 11, 10), (10, 11, 13, 12), (12, 13, 15, 14), (14, 15, 17, 16), (16, 17, 19, 18), (18, 19, 21, 20), (20, 21, 23, 22), (22, 23, 25, 24), (24, 25, 27, 26), (26, 27, 29, 28), (28, 29, 31, 30), (30, 31, 33, 32), (32, 33, 35, 34), (34, 35, 37, 36), (36, 37, 39, 38), (38, 39, 41, 40), (40, 41, 43, 42), (42, 43, 45, 44), (44, 45, 47, 46), (46, 47, 49, 48), (48, 49, 51, 50), (50, 51, 53, 52), (52, 53, 55, 54), (54, 55, 57, 56), (56, 57, 59, 58), (58, 59, 61, 60), (3, 1, 63, 61, 59, 57, 55, 53, 51, 49, 47, 45, 43, 41, 39, 37, 35, 33, 31, 29, 27, 25, 23, 21, 19, 17, 15, 13, 11, 9, 7, 5), (60, 61, 63, 62), (62, 63, 1, 0), (0, 2, 4, 6, 8, 10, 12, 14, 16, 18, 20, 22, 24, 26, 28, 30, 32, 34, 36, 38, 40, 42, 44, 46, 48, 50, 52, 54, 56, 58, 60, 62)])
me_cylinder_006.use_remesh_preserve_volume = False
me_cylinder_006.use_remesh_preserve_attributes = False
me_cylinder_006.use_mirror_vertex_groups = False
me_cylinder_006.update()
me_cube_001_2 = bpy.data.meshes.new('Cube.001')
me_cube_001_2.from_pydata([(-1.0, -1.0, -1.0), (-1.0, -1.0, 1.0), (-1.0, 1.0, -1.0), (-1.0, 1.0, 1.0), (1.0, -1.0, -1.0), (1.0, -1.0, 1.0), (1.0, 1.0, -1.0), (1.0, 1.0, 1.0)], [], [(0, 1, 3, 2), (2, 3, 7, 6), (6, 7, 5, 4), (4, 5, 1, 0), (2, 6, 4, 0), (7, 3, 1, 5)])
me_cube_001_2.use_remesh_preserve_volume = False
me_cube_001_2.use_remesh_preserve_attributes = False
me_cube_001_2.use_mirror_vertex_groups = False
me_cube_001_2.update()
me_cylinder_004 = bpy.data.meshes.new('Cylinder.004')
me_cylinder_004.from_pydata([(0.0, 1.0, -1.0), (0.0, 1.0, 1.0), (0.7071, 0.7071, -1.0), (0.7071, 0.7071, 1.0), (1.0, -4.371e-08, -1.0), (1.0, -4.371e-08, 1.0), (0.7071, -0.7071, -1.0), (0.7071, -0.7071, 1.0), (-8.742e-08, -1.0, -1.0), (-8.742e-08, -1.0, 1.0), (-0.7071, -0.7071, -1.0), (-0.7071, -0.7071, 1.0), (-1.0, 1.192e-08, -1.0), (-1.0, 1.192e-08, 1.0), (-0.7071, 0.7071, -1.0), (-0.7071, 0.7071, 1.0)], [], [(0, 1, 3, 2), (2, 3, 5, 4), (4, 5, 7, 6), (6, 7, 9, 8), (8, 9, 11, 10), (10, 11, 13, 12), (3, 1, 15, 13, 11, 9, 7, 5), (12, 13, 15, 14), (14, 15, 1, 0), (0, 2, 4, 6, 8, 10, 12, 14)])
me_cylinder_004.use_remesh_preserve_volume = False
me_cylinder_004.use_remesh_preserve_attributes = False
me_cylinder_004.use_mirror_vertex_groups = False
me_cylinder_004.update()
me_cylinder_005 = bpy.data.meshes.new('Cylinder.005')
me_cylinder_005.from_pydata([(0.0, 1.0, -1.0), (0.0, 1.0, 1.0), (0.7071, 0.7071, -1.0), (0.7071, 0.7071, 1.0), (1.0, -4.371e-08, -1.0), (1.0, -4.371e-08, 1.0), (0.7071, -0.7071, -1.0), (0.7071, -0.7071, 1.0), (-8.742e-08, -1.0, -1.0), (-8.742e-08, -1.0, 1.0), (-0.7071, -0.7071, -1.0), (-0.7071, -0.7071, 1.0), (-1.0, 1.192e-08, -1.0), (-1.0, 1.192e-08, 1.0), (-0.7071, 0.7071, -1.0), (-0.7071, 0.7071, 1.0)], [], [(0, 1, 3, 2), (2, 3, 5, 4), (4, 5, 7, 6), (6, 7, 9, 8), (8, 9, 11, 10), (10, 11, 13, 12), (3, 1, 15, 13, 11, 9, 7, 5), (12, 13, 15, 14), (14, 15, 1, 0), (0, 2, 4, 6, 8, 10, 12, 14)])
me_cylinder_005.use_remesh_preserve_volume = False
me_cylinder_005.use_remesh_preserve_attributes = False
me_cylinder_005.use_mirror_vertex_groups = False
me_cylinder_005.update()
me_cylinder_001 = bpy.data.meshes.new('Cylinder.001')
me_cylinder_001.from_pydata([(0.0, 1.0, -1.0), (0.0, 1.0, 1.0), (0.7071, 0.7071, -1.0), (0.7071, 0.7071, 1.0), (1.0, -4.371e-08, -1.0), (1.0, -4.371e-08, 1.0), (0.7071, -0.7071, -1.0), (0.7071, -0.7071, 1.0), (-8.742e-08, -1.0, -1.0), (-8.742e-08, -1.0, 1.0), (-0.7071, -0.7071, -1.0), (-0.7071, -0.7071, 1.0), (-1.0, 1.192e-08, -1.0), (-1.0, 1.192e-08, 1.0), (-0.7071, 0.7071, -1.0), (-0.7071, 0.7071, 1.0)], [], [(0, 1, 3, 2), (2, 3, 5, 4), (4, 5, 7, 6), (6, 7, 9, 8), (8, 9, 11, 10), (10, 11, 13, 12), (3, 1, 15, 13, 11, 9, 7, 5), (12, 13, 15, 14), (14, 15, 1, 0), (0, 2, 4, 6, 8, 10, 12, 14)])
me_cylinder_001.use_remesh_preserve_volume = False
me_cylinder_001.use_remesh_preserve_attributes = False
me_cylinder_001.use_mirror_vertex_groups = False
me_cylinder_001.update()
me_cylinder_002 = bpy.data.meshes.new('Cylinder.002')
me_cylinder_002.from_pydata([(0.0, 1.0, -1.0), (0.0, 1.0, 1.0), (0.7071, 0.7071, -1.0), (0.7071, 0.7071, 1.0), (1.0, -4.371e-08, -1.0), (1.0, -4.371e-08, 1.0), (0.7071, -0.7071, -1.0), (0.7071, -0.7071, 1.0), (-8.742e-08, -1.0, -1.0), (-8.742e-08, -1.0, 1.0), (-0.7071, -0.7071, -1.0), (-0.7071, -0.7071, 1.0), (-1.0, 1.192e-08, -1.0), (-1.0, 1.192e-08, 1.0), (-0.7071, 0.7071, -1.0), (-0.7071, 0.7071, 1.0)], [], [(0, 1, 3, 2), (2, 3, 5, 4), (4, 5, 7, 6), (6, 7, 9, 8), (8, 9, 11, 10), (10, 11, 13, 12), (3, 1, 15, 13, 11, 9, 7, 5), (12, 13, 15, 14), (14, 15, 1, 0), (0, 2, 4, 6, 8, 10, 12, 14)])
me_cylinder_002.use_remesh_preserve_volume = False
me_cylinder_002.use_remesh_preserve_attributes = False
me_cylinder_002.use_mirror_vertex_groups = False
me_cylinder_002.update()
me_cylinder_003 = bpy.data.meshes.new('Cylinder.003')
me_cylinder_003.from_pydata([(0.0, 1.0, -1.0), (0.0, 1.0, 1.0), (0.7071, 0.7071, -1.0), (0.7071, 0.7071, 1.0), (1.0, -4.371e-08, -1.0), (1.0, -4.371e-08, 1.0), (0.7071, -0.7071, -1.0), (0.7071, -0.7071, 1.0), (-8.742e-08, -1.0, -1.0), (-8.742e-08, -1.0, 1.0), (-0.7071, -0.7071, -1.0), (-0.7071, -0.7071, 1.0), (-1.0, 1.192e-08, -1.0), (-1.0, 1.192e-08, 1.0), (-0.7071, 0.7071, -1.0), (-0.7071, 0.7071, 1.0)], [], [(0, 1, 3, 2), (2, 3, 5, 4), (4, 5, 7, 6), (6, 7, 9, 8), (8, 9, 11, 10), (10, 11, 13, 12), (3, 1, 15, 13, 11, 9, 7, 5), (12, 13, 15, 14), (14, 15, 1, 0), (0, 2, 4, 6, 8, 10, 12, 14)])
me_cylinder_003.use_remesh_preserve_volume = False
me_cylinder_003.use_remesh_preserve_attributes = False
me_cylinder_003.use_mirror_vertex_groups = False
me_cylinder_003.update()
me_cylinder_008 = bpy.data.meshes.new('Cylinder.008')
me_cylinder_008.from_pydata([(0.0, 1.0, -1.0), (0.0, 1.0, 1.0), (0.1951, 0.9808, -1.0), (0.1951, 0.9808, 1.0), (0.3827, 0.9239, -1.0), (0.3827, 0.9239, 1.0), (0.5556, 0.8315, -1.0), (0.5556, 0.8315, 1.0), (0.7071, 0.7071, -1.0), (0.7071, 0.7071, 1.0), (0.8315, 0.5556, -1.0), (0.8315, 0.5556, 1.0), (0.9239, 0.3827, -1.0), (0.9239, 0.3827, 1.0), (0.9808, 0.1951, -1.0), (0.9808, 0.1951, 1.0), (1.0, 7.55e-08, -1.0), (1.0, 7.55e-08, 1.0), (0.9808, -0.1951, -1.0), (0.9808, -0.1951, 1.0), (0.9239, -0.3827, -1.0), (0.9239, -0.3827, 1.0), (0.8315, -0.5556, -1.0), (0.8315, -0.5556, 1.0), (0.7071, -0.7071, -1.0), (0.7071, -0.7071, 1.0), (0.5556, -0.8315, -1.0), (0.5556, -0.8315, 1.0), (0.3827, -0.9239, -1.0), (0.3827, -0.9239, 1.0), (0.1951, -0.9808, -1.0), (0.1951, -0.9808, 1.0), (-3.258e-07, -1.0, -1.0), (-3.258e-07, -1.0, 1.0), (-0.1951, -0.9808, -1.0), (-0.1951, -0.9808, 1.0), (-0.3827, -0.9239, -1.0), (-0.3827, -0.9239, 1.0), (-0.5556, -0.8315, -1.0), (-0.5556, -0.8315, 1.0), (-0.7071, -0.7071, -1.0), (-0.7071, -0.7071, 1.0), (-0.8315, -0.5556, -1.0), (-0.8315, -0.5556, 1.0), (-0.9239, -0.3827, -1.0), (-0.9239, -0.3827, 1.0), (-0.9808, -0.1951, -1.0), (-0.9808, -0.1951, 1.0), (-1.0, 9.656e-07, -1.0), (-1.0, 9.656e-07, 1.0), (-0.9808, 0.1951, -1.0), (-0.9808, 0.1951, 1.0), (-0.9239, 0.3827, -1.0), (-0.9239, 0.3827, 1.0), (-0.8315, 0.5556, -1.0), (-0.8315, 0.5556, 1.0), (-0.7071, 0.7071, -1.0), (-0.7071, 0.7071, 1.0), (-0.5556, 0.8315, -1.0), (-0.5556, 0.8315, 1.0), (-0.3827, 0.9239, -1.0), (-0.3827, 0.9239, 1.0), (-0.1951, 0.9808, -1.0), (-0.1951, 0.9808, 1.0)], [], [(0, 1, 3, 2), (2, 3, 5, 4), (4, 5, 7, 6), (6, 7, 9, 8), (8, 9, 11, 10), (10, 11, 13, 12), (12, 13, 15, 14), (14, 15, 17, 16), (16, 17, 19, 18), (18, 19, 21, 20), (20, 21, 23, 22), (22, 23, 25, 24), (24, 25, 27, 26), (26, 27, 29, 28), (28, 29, 31, 30), (30, 31, 33, 32), (32, 33, 35, 34), (34, 35, 37, 36), (36, 37, 39, 38), (38, 39, 41, 40), (40, 41, 43, 42), (42, 43, 45, 44), (44, 45, 47, 46), (46, 47, 49, 48), (48, 49, 51, 50), (50, 51, 53, 52), (52, 53, 55, 54), (54, 55, 57, 56), (56, 57, 59, 58), (58, 59, 61, 60), (3, 1, 63, 61, 59, 57, 55, 53, 51, 49, 47, 45, 43, 41, 39, 37, 35, 33, 31, 29, 27, 25, 23, 21, 19, 17, 15, 13, 11, 9, 7, 5), (60, 61, 63, 62), (62, 63, 1, 0), (0, 2, 4, 6, 8, 10, 12, 14, 16, 18, 20, 22, 24, 26, 28, 30, 32, 34, 36, 38, 40, 42, 44, 46, 48, 50, 52, 54, 56, 58, 60, 62)])
me_cylinder_008.use_remesh_preserve_volume = False
me_cylinder_008.use_remesh_preserve_attributes = False
me_cylinder_008.use_mirror_vertex_groups = False
me_cylinder_008.update()
me_cylinder_009 = bpy.data.meshes.new('Cylinder.009')
me_cylinder_009.from_pydata([(0.0, 1.0, -1.0), (0.0, 1.0, 1.0), (0.1951, 0.9808, -1.0), (0.1951, 0.9808, 1.0), (0.3827, 0.9239, -1.0), (0.3827, 0.9239, 1.0), (0.5556, 0.8315, -1.0), (0.5556, 0.8315, 1.0), (0.7071, 0.7071, -1.0), (0.7071, 0.7071, 1.0), (0.8315, 0.5556, -1.0), (0.8315, 0.5556, 1.0), (0.9239, 0.3827, -1.0), (0.9239, 0.3827, 1.0), (0.9808, 0.1951, -1.0), (0.9808, 0.1951, 1.0), (1.0, 7.55e-08, -1.0), (1.0, 7.55e-08, 1.0), (0.9808, -0.1951, -1.0), (0.9808, -0.1951, 1.0), (0.9239, -0.3827, -1.0), (0.9239, -0.3827, 1.0), (0.8315, -0.5556, -1.0), (0.8315, -0.5556, 1.0), (0.7071, -0.7071, -1.0), (0.7071, -0.7071, 1.0), (0.5556, -0.8315, -1.0), (0.5556, -0.8315, 1.0), (0.3827, -0.9239, -1.0), (0.3827, -0.9239, 1.0), (0.1951, -0.9808, -1.0), (0.1951, -0.9808, 1.0), (-3.258e-07, -1.0, -1.0), (-3.258e-07, -1.0, 1.0), (-0.1951, -0.9808, -1.0), (-0.1951, -0.9808, 1.0), (-0.3827, -0.9239, -1.0), (-0.3827, -0.9239, 1.0), (-0.5556, -0.8315, -1.0), (-0.5556, -0.8315, 1.0), (-0.7071, -0.7071, -1.0), (-0.7071, -0.7071, 1.0), (-0.8315, -0.5556, -1.0), (-0.8315, -0.5556, 1.0), (-0.9239, -0.3827, -1.0), (-0.9239, -0.3827, 1.0), (-0.9808, -0.1951, -1.0), (-0.9808, -0.1951, 1.0), (-1.0, 9.656e-07, -1.0), (-1.0, 9.656e-07, 1.0), (-0.9808, 0.1951, -1.0), (-0.9808, 0.1951, 1.0), (-0.9239, 0.3827, -1.0), (-0.9239, 0.3827, 1.0), (-0.8315, 0.5556, -1.0), (-0.8315, 0.5556, 1.0), (-0.7071, 0.7071, -1.0), (-0.7071, 0.7071, 1.0), (-0.5556, 0.8315, -1.0), (-0.5556, 0.8315, 1.0), (-0.3827, 0.9239, -1.0), (-0.3827, 0.9239, 1.0), (-0.1951, 0.9808, -1.0), (-0.1951, 0.9808, 1.0)], [], [(0, 1, 3, 2), (2, 3, 5, 4), (4, 5, 7, 6), (6, 7, 9, 8), (8, 9, 11, 10), (10, 11, 13, 12), (12, 13, 15, 14), (14, 15, 17, 16), (16, 17, 19, 18), (18, 19, 21, 20), (20, 21, 23, 22), (22, 23, 25, 24), (24, 25, 27, 26), (26, 27, 29, 28), (28, 29, 31, 30), (30, 31, 33, 32), (32, 33, 35, 34), (34, 35, 37, 36), (36, 37, 39, 38), (38, 39, 41, 40), (40, 41, 43, 42), (42, 43, 45, 44), (44, 45, 47, 46), (46, 47, 49, 48), (48, 49, 51, 50), (50, 51, 53, 52), (52, 53, 55, 54), (54, 55, 57, 56), (56, 57, 59, 58), (58, 59, 61, 60), (3, 1, 63, 61, 59, 57, 55, 53, 51, 49, 47, 45, 43, 41, 39, 37, 35, 33, 31, 29, 27, 25, 23, 21, 19, 17, 15, 13, 11, 9, 7, 5), (60, 61, 63, 62), (62, 63, 1, 0), (0, 2, 4, 6, 8, 10, 12, 14, 16, 18, 20, 22, 24, 26, 28, 30, 32, 34, 36, 38, 40, 42, 44, 46, 48, 50, 52, 54, 56, 58, 60, 62)])
me_cylinder_009.use_remesh_preserve_volume = False
me_cylinder_009.use_remesh_preserve_attributes = False
me_cylinder_009.use_mirror_vertex_groups = False
me_cylinder_009.update()

# ---- objects
ob_fuel = bpy.data.objects.new('Fuel', None)
ob_capsule_008 = bpy.data.objects.new('Capsule.008', me_sphere)
ob_capsule_007 = bpy.data.objects.new('Capsule.007', me_sphere)
ob_capsule_006 = bpy.data.objects.new('Capsule.006', me_sphere)
ob_capsule_005 = bpy.data.objects.new('Capsule.005', me_sphere)
ob_capsule_004 = bpy.data.objects.new('Capsule.004', me_sphere)
ob_capsule_003 = bpy.data.objects.new('Capsule.003', me_sphere)
ob_icosphere = bpy.data.objects.new('Icosphere', me_icosphere_001)
ob_01_mid_level = bpy.data.objects.new('01 MID LEVEL', None)
ob_octagon_core_015 = bpy.data.objects.new('Octagon Core.015', me_cylinder)
ob_3x0_2_bar_012 = bpy.data.objects.new('3x0.2 BAR.012', me_cube)
ob_capsule_002 = bpy.data.objects.new('Capsule.002', me_sphere)
ob_capsule_001 = bpy.data.objects.new('Capsule.001', me_sphere)
ob_capsule = bpy.data.objects.new('Capsule', me_sphere)
ob_octagon_core_002 = bpy.data.objects.new('Octagon Core.002', me_cylinder)
ob_3x0_2_bar_011 = bpy.data.objects.new('3x0.2 BAR.011', me_cube)
ob_3x0_2_bar_008 = bpy.data.objects.new('3x0.2 BAR.008', me_cube)
ob_3x0_2_bar_002 = bpy.data.objects.new('3x0.2 BAR.002', me_cube)
ob_3x0_2_bar_010 = bpy.data.objects.new('3x0.2 BAR.010', me_cube)
ob_3x0_2_bar_009 = bpy.data.objects.new('3x0.2 BAR.009', me_cube)
ob_3x0_2_bar_007 = bpy.data.objects.new('3x0.2 BAR.007', me_cube)
ob_octagon_core_001 = bpy.data.objects.new('Octagon Core.001', me_cylinder)
ob_3x0_2_bar_001 = bpy.data.objects.new('3x0.2 BAR.001', me_cube)
ob_03_cores = bpy.data.objects.new('03 CORES', None)
ob_section_core_001 = bpy.data.objects.new('SECTION CORE.001', None)
ob_upper_001 = bpy.data.objects.new('Upper.001', me_cylinder_011)
ob_middle_001 = bpy.data.objects.new('Middle.001', me_cylinder_013)
ob_lower_001 = bpy.data.objects.new('Lower.001', me_cylinder_010)
ob_bar_001 = bpy.data.objects.new('Bar.001', me_cylinder_012)
ob_section_core_002 = bpy.data.objects.new('SECTION CORE.002', None)
ob_bar_002 = bpy.data.objects.new('Bar.002', me_cylinder_012)
ob_lower_002 = bpy.data.objects.new('Lower.002', me_cylinder_010)
ob_middle_002 = bpy.data.objects.new('Middle.002', me_cylinder_013)
ob_upper_002 = bpy.data.objects.new('Upper.002', me_cylinder_011)
ob_section_core_003 = bpy.data.objects.new('SECTION CORE.003', None)
ob_upper_003 = bpy.data.objects.new('Upper.003', me_cylinder_011)
ob_middle_003 = bpy.data.objects.new('Middle.003', me_cylinder_013)
ob_lower_003 = bpy.data.objects.new('Lower.003', me_cylinder_010)
ob_bar_003 = bpy.data.objects.new('Bar.003', me_cylinder_012)
ob_section_core_004 = bpy.data.objects.new('SECTION CORE.004', None)
ob_upper_005 = bpy.data.objects.new('Upper.005', me_cylinder_011)
ob_bar_004 = bpy.data.objects.new('Bar.004', me_cylinder_012)
ob_lower_004 = bpy.data.objects.new('Lower.004', me_cylinder_010)
ob_middle_004 = bpy.data.objects.new('Middle.004', me_cylinder_013)
ob_upper_004 = bpy.data.objects.new('Upper.004', me_cylinder_011)
ob_ring_001 = bpy.data.objects.new('RING.001', me_cylinder_018)
ob_01_bottom_leve = bpy.data.objects.new('01 BOTTOM LEVE', None)
ob_octagon_core_006 = bpy.data.objects.new('Octagon Core.006', me_cylinder)
ob_12x0_2bar_002 = bpy.data.objects.new('12x0.2BAR.002', me_cube_001)
ob_3x0_2_bar_005 = bpy.data.objects.new('3x0.2 BAR.005', me_cube)
ob_3x0_2_bar_006 = bpy.data.objects.new('3x0.2 BAR.006', me_cube)
ob_octagon_core_004 = bpy.data.objects.new('Octagon Core.004', me_cylinder)
ob_01_top_level = bpy.data.objects.new('01 TOP LEVEL', None)
ob_6x0_2_bar_009 = bpy.data.objects.new('6x0.2 BAR.009', me_cube_001_1)
ob_6x0_2_bar_008 = bpy.data.objects.new('6x0.2 BAR.008', me_cube_001_1)
ob_6x0_2_bar_007 = bpy.data.objects.new('6x0.2 BAR.007', me_cube_001_1)
ob_6x0_2_bar_006 = bpy.data.objects.new('6x0.2 BAR.006', me_cube_001_1)
ob_6x0_2_bar_005 = bpy.data.objects.new('6x0.2 BAR.005', me_cube_001_1)
ob_6x0_2_bar_004 = bpy.data.objects.new('6x0.2 BAR.004', me_cube_001_1)
ob_6x0_2_bar_003 = bpy.data.objects.new('6x0.2 BAR.003', me_cube_001_1)
ob_octagon_core_014 = bpy.data.objects.new('Octagon Core.014', me_cylinder)
ob_octagon_core_013 = bpy.data.objects.new('Octagon Core.013', me_cylinder)
ob_octagon_core_012 = bpy.data.objects.new('Octagon Core.012', me_cylinder)
ob_octagon_core_011 = bpy.data.objects.new('Octagon Core.011', me_cylinder)
ob_octagon_core_010 = bpy.data.objects.new('Octagon Core.010', me_cylinder)
ob_octagon_core_009 = bpy.data.objects.new('Octagon Core.009', me_cylinder)
ob_octagon_core_008 = bpy.data.objects.new('Octagon Core.008', me_cylinder)
ob_octagon_core_007 = bpy.data.objects.new('Octagon Core.007', me_cylinder)
ob_octagon_core_005 = bpy.data.objects.new('Octagon Core.005', me_cylinder)
ob_3x0_2_bar_003 = bpy.data.objects.new('3x0.2 BAR.003', me_cube)
ob_3x0_2_bar_004 = bpy.data.objects.new('3x0.2 BAR.004', me_cube)
ob_12x0_2bar_001 = bpy.data.objects.new('12x0.2BAR.001', me_cube_001)
ob_octagon_core_003 = bpy.data.objects.new('Octagon Core.003', me_cylinder)
ob_6x0_2_bar_002 = bpy.data.objects.new('6x0.2 BAR.002', me_cube_001_1)
ob_core = bpy.data.objects.new('CORE', None)
ob_spinney_bit = bpy.data.objects.new('Spinney Bit', None)
ob_cylinder = bpy.data.objects.new('Cylinder', me_cylinder_1)
ob_cylinder_007 = bpy.data.objects.new('Cylinder.007', me_cylinder_007)
ob_cylinder_006 = bpy.data.objects.new('Cylinder.006', me_cylinder_006)
ob_cube = bpy.data.objects.new('Cube', me_cube_001_2)
ob_cylinder_004 = bpy.data.objects.new('Cylinder.004', me_cylinder_004)
ob_cylinder_005 = bpy.data.objects.new('Cylinder.005', me_cylinder_005)
ob_cylinder_001 = bpy.data.objects.new('Cylinder.001', me_cylinder_001)
ob_cylinder_002 = bpy.data.objects.new('Cylinder.002', me_cylinder_002)
ob_cylinder_003 = bpy.data.objects.new('Cylinder.003', me_cylinder_003)
ob_cylinder_008 = bpy.data.objects.new('Cylinder.008', me_cylinder_008)
ob_cylinder_009 = bpy.data.objects.new('Cylinder.009', me_cylinder_009)

# ---- transforms, parenting, visibility, modifiers, constraints
ob_fuel.location = (0.0, 0.0, 0.0)
ob_fuel.empty_image_offset = (0.0, 0.0)
ob_fuel.lineart.crease_threshold = 0.0
ob_capsule_008.parent = ob_fuel
ob_capsule_008.location = (2.0, 24.0, 0.0)
ob_capsule_008.lineart.crease_threshold = 0.0
ob_capsule_007.parent = ob_fuel
ob_capsule_007.location = (4.0, 24.0, 0.0)
ob_capsule_007.lineart.crease_threshold = 0.0
ob_capsule_006.parent = ob_fuel
ob_capsule_006.location = (6.0, 24.0, 0.0)
ob_capsule_006.lineart.crease_threshold = 0.0
ob_capsule_005.parent = ob_fuel
ob_capsule_005.location = (-2.0, 24.0, 0.0)
ob_capsule_005.lineart.crease_threshold = 0.0
ob_capsule_004.parent = ob_fuel
ob_capsule_004.location = (-4.0, 24.0, 0.0)
ob_capsule_004.lineart.crease_threshold = 0.0
ob_capsule_003.parent = ob_fuel
ob_capsule_003.location = (-6.0, 24.0, 0.0)
ob_capsule_003.lineart.crease_threshold = 0.0
ob_icosphere.location = (0.0, 0.0, 11.0)
ob_icosphere.scale = (2.0, 2.0, 2.0)
ob_icosphere.lineart.crease_threshold = 0.0
ob_01_mid_level.location = (0.0, 0.0, 0.0)
ob_01_mid_level.empty_image_offset = (0.0, 0.0)
ob_01_mid_level.lineart.crease_threshold = 0.0
ob_octagon_core_015.parent = ob_01_mid_level
ob_octagon_core_015.location = (0.0, 18.0, 0.0)
ob_octagon_core_015.rotation_euler = (0.0, -0.0, 0.3927)
ob_octagon_core_015.lineart.crease_threshold = 0.0
ob_3x0_2_bar_012.parent = ob_01_mid_level
ob_3x0_2_bar_012.location = (-1.279e-13, 21.0, 0.0)
ob_3x0_2_bar_012.rotation_euler = (0.0, -0.0, 1.571)
ob_3x0_2_bar_012.scale = (3.0, 0.2, 0.2)
ob_3x0_2_bar_012.lineart.crease_threshold = 0.0
ob_capsule_002.parent = ob_01_mid_level
ob_capsule_002.location = (6.0, -24.0, 0.0)
ob_capsule_002.lineart.crease_threshold = 0.0
ob_capsule_001.parent = ob_01_mid_level
ob_capsule_001.location = (-6.0, -24.0, 0.0)
ob_capsule_001.lineart.crease_threshold = 0.0
ob_capsule.parent = ob_01_mid_level
ob_capsule.location = (0.0, -24.0, 0.0)
ob_capsule.lineart.crease_threshold = 0.0
ob_octagon_core_002.parent = ob_01_mid_level
ob_octagon_core_002.location = (0.0, 24.0, 0.0)
ob_octagon_core_002.rotation_euler = (0.0, -0.0, 0.3927)
ob_octagon_core_002.lineart.crease_threshold = 0.0
ob_3x0_2_bar_011.parent = ob_01_mid_level
ob_3x0_2_bar_011.location = (-1.066e-13, 15.0, 0.0)
ob_3x0_2_bar_011.rotation_euler = (0.0, -0.0, 1.571)
ob_3x0_2_bar_011.scale = (3.0, 0.2, 0.2)
ob_3x0_2_bar_011.lineart.crease_threshold = 0.0
ob_3x0_2_bar_008.parent = ob_01_mid_level
ob_3x0_2_bar_008.location = (3.0, 24.0, 0.0)
ob_3x0_2_bar_008.rotation_euler = (0.0, -0.0, 3.142)
ob_3x0_2_bar_008.scale = (3.0, 0.2, 0.2)
ob_3x0_2_bar_008.lineart.crease_threshold = 0.0
ob_3x0_2_bar_002.parent = ob_01_mid_level
ob_3x0_2_bar_002.location = (-3.0, 24.0, 0.0)
ob_3x0_2_bar_002.rotation_euler = (0.0, -0.0, 3.142)
ob_3x0_2_bar_002.scale = (3.0, 0.2, 0.2)
ob_3x0_2_bar_002.lineart.crease_threshold = 0.0
ob_3x0_2_bar_010.parent = ob_01_mid_level
ob_3x0_2_bar_010.location = (-3.0, -24.0, 0.0)
ob_3x0_2_bar_010.rotation_euler = (0.0, -0.0, 3.142)
ob_3x0_2_bar_010.scale = (3.0, 0.2, 0.2)
ob_3x0_2_bar_010.lineart.crease_threshold = 0.0
ob_3x0_2_bar_009.parent = ob_01_mid_level
ob_3x0_2_bar_009.location = (3.0, -24.0, 0.0)
ob_3x0_2_bar_009.rotation_euler = (0.0, -0.0, 3.142)
ob_3x0_2_bar_009.scale = (3.0, 0.2, 0.2)
ob_3x0_2_bar_009.lineart.crease_threshold = 0.0
ob_3x0_2_bar_007.parent = ob_01_mid_level
ob_3x0_2_bar_007.location = (2.132e-14, -21.0, 0.0)
ob_3x0_2_bar_007.rotation_euler = (0.0, -0.0, 1.571)
ob_3x0_2_bar_007.scale = (3.0, 0.2, 0.2)
ob_3x0_2_bar_007.lineart.crease_threshold = 0.0
ob_octagon_core_001.parent = ob_01_mid_level
ob_octagon_core_001.location = (0.0, -18.0, 0.0)
ob_octagon_core_001.rotation_euler = (0.0, -0.0, 0.3927)
ob_octagon_core_001.lineart.crease_threshold = 0.0
ob_3x0_2_bar_001.parent = ob_01_mid_level
ob_3x0_2_bar_001.location = (0.0, -15.0, 0.0)
ob_3x0_2_bar_001.rotation_euler = (0.0, -0.0, 1.571)
ob_3x0_2_bar_001.scale = (3.0, 0.2, 0.2)
ob_3x0_2_bar_001.lineart.crease_threshold = 0.0
ob_03_cores.location = (0.0, 0.0, 0.0)
ob_03_cores.empty_image_offset = (0.0, 0.0)
ob_03_cores.lineart.crease_threshold = 0.0
ob_section_core_001.parent = ob_03_cores
ob_section_core_001.location = (12.0, 0.0, 0.0)
ob_section_core_001.empty_image_offset = (0.0, 0.0)
ob_section_core_001.lineart.crease_threshold = 0.0
ob_upper_001.parent = ob_section_core_001
ob_upper_001.matrix_parent_inverse = Matrix(((1.0, 0.0, 0.0, -13.0), (0.0, 1.0, 0.0, -0.0), (0.0, 0.0, 1.0, -0.0), (0.0, 0.0, 0.0, 1.0)))
ob_upper_001.location = (13.0, 0.0, 4.0)
ob_upper_001.rotation_euler = (0.0, -0.0, 0.3927)
ob_upper_001.lineart.crease_threshold = 0.0
ob_middle_001.parent = ob_section_core_001
ob_middle_001.matrix_parent_inverse = Matrix(((1.0, 0.0, 0.0, -13.0), (0.0, 1.0, 0.0, -0.0), (0.0, 0.0, 1.0, -0.0), (0.0, 0.0, 0.0, 1.0)))
ob_middle_001.location = (13.0, 0.0, 0.0)
ob_middle_001.rotation_euler = (0.0, -0.0, 0.3927)
ob_middle_001.lineart.crease_threshold = 0.0
ob_lower_001.parent = ob_section_core_001
ob_lower_001.matrix_parent_inverse = Matrix(((1.0, 0.0, 0.0, -13.0), (0.0, 1.0, 0.0, -0.0), (0.0, 0.0, 1.0, -0.0), (0.0, 0.0, 0.0, 1.0)))
ob_lower_001.location = (13.0, 0.0, -4.0)
ob_lower_001.rotation_euler = (0.0, -0.0, 0.3927)
ob_lower_001.lineart.crease_threshold = 0.0
ob_bar_001.parent = ob_section_core_001
ob_bar_001.matrix_parent_inverse = Matrix(((1.0, 0.0, 0.0, -13.0), (0.0, 1.0, 0.0, -0.0), (0.0, 0.0, 1.0, -0.0), (0.0, 0.0, 0.0, 1.0)))
ob_bar_001.location = (13.0, 0.0, 0.0)
ob_bar_001.scale = (0.3522, 0.3522, 8.585)
ob_bar_001.lineart.crease_threshold = 0.0
ob_section_core_002.parent = ob_03_cores
ob_section_core_002.location = (-12.0, 0.0, 0.0)
ob_section_core_002.empty_image_offset = (0.0, 0.0)
ob_section_core_002.lineart.crease_threshold = 0.0
ob_bar_002.parent = ob_section_core_002
ob_bar_002.matrix_parent_inverse = Matrix(((1.0, 0.0, 0.0, -13.0), (0.0, 1.0, 0.0, -0.0), (0.0, 0.0, 1.0, -0.0), (0.0, 0.0, 0.0, 1.0)))
ob_bar_002.location = (13.0, 0.0, 0.0)
ob_bar_002.scale = (0.3522, 0.3522, 8.585)
ob_bar_002.lineart.crease_threshold = 0.0
ob_lower_002.parent = ob_section_core_002
ob_lower_002.matrix_parent_inverse = Matrix(((1.0, 0.0, 0.0, -13.0), (0.0, 1.0, 0.0, -0.0), (0.0, 0.0, 1.0, -0.0), (0.0, 0.0, 0.0, 1.0)))
ob_lower_002.location = (13.0, 0.0, -4.0)
ob_lower_002.rotation_euler = (0.0, -0.0, 0.3927)
ob_lower_002.lineart.crease_threshold = 0.0
ob_middle_002.parent = ob_section_core_002
ob_middle_002.matrix_parent_inverse = Matrix(((1.0, 0.0, 0.0, -13.0), (0.0, 1.0, 0.0, -0.0), (0.0, 0.0, 1.0, -0.0), (0.0, 0.0, 0.0, 1.0)))
ob_middle_002.location = (13.0, 0.0, 0.0)
ob_middle_002.rotation_euler = (0.0, -0.0, 0.3927)
ob_middle_002.lineart.crease_threshold = 0.0
ob_upper_002.parent = ob_section_core_002
ob_upper_002.matrix_parent_inverse = Matrix(((1.0, 0.0, 0.0, -13.0), (0.0, 1.0, 0.0, -0.0), (0.0, 0.0, 1.0, -0.0), (0.0, 0.0, 0.0, 1.0)))
ob_upper_002.location = (13.0, 0.0, 4.0)
ob_upper_002.rotation_euler = (0.0, -0.0, 0.3927)
ob_upper_002.lineart.crease_threshold = 0.0
ob_section_core_003.parent = ob_03_cores
ob_section_core_003.location = (9.537e-07, -12.0, 0.0)
ob_section_core_003.rotation_euler = (0.0, -0.0, 1.571)
ob_section_core_003.empty_image_offset = (0.0, 0.0)
ob_section_core_003.lineart.crease_threshold = 0.0
ob_upper_003.parent = ob_section_core_003
ob_upper_003.matrix_parent_inverse = Matrix(((1.0, 0.0, 0.0, -13.0), (0.0, 1.0, 0.0, -0.0), (0.0, 0.0, 1.0, -0.0), (0.0, 0.0, 0.0, 1.0)))
ob_upper_003.location = (13.0, 0.0, 4.0)
ob_upper_003.rotation_euler = (0.0, -0.0, 0.3927)
ob_upper_003.lineart.crease_threshold = 0.0
ob_middle_003.parent = ob_section_core_003
ob_middle_003.matrix_parent_inverse = Matrix(((1.0, 0.0, 0.0, -13.0), (0.0, 1.0, 0.0, -0.0), (0.0, 0.0, 1.0, -0.0), (0.0, 0.0, 0.0, 1.0)))
ob_middle_003.location = (13.0, 0.0, 0.0)
ob_middle_003.rotation_euler = (0.0, -0.0, 0.3927)
ob_middle_003.lineart.crease_threshold = 0.0
ob_lower_003.parent = ob_section_core_003
ob_lower_003.matrix_parent_inverse = Matrix(((1.0, 0.0, 0.0, -13.0), (0.0, 1.0, 0.0, -0.0), (0.0, 0.0, 1.0, -0.0), (0.0, 0.0, 0.0, 1.0)))
ob_lower_003.location = (13.0, 0.0, -4.0)
ob_lower_003.rotation_euler = (0.0, -0.0, 0.3927)
ob_lower_003.lineart.crease_threshold = 0.0
ob_bar_003.parent = ob_section_core_003
ob_bar_003.matrix_parent_inverse = Matrix(((1.0, 0.0, 0.0, -13.0), (0.0, 1.0, 0.0, -0.0), (0.0, 0.0, 1.0, -0.0), (0.0, 0.0, 0.0, 1.0)))
ob_bar_003.location = (13.0, 0.0, 0.0)
ob_bar_003.scale = (0.3522, 0.3522, 8.585)
ob_bar_003.lineart.crease_threshold = 0.0
ob_section_core_004.parent = ob_03_cores
ob_section_core_004.location = (-9.537e-07, 12.0, 0.0)
ob_section_core_004.rotation_euler = (0.0, -0.0, 1.571)
ob_section_core_004.empty_image_offset = (0.0, 0.0)
ob_section_core_004.lineart.crease_threshold = 0.0
ob_upper_005.parent = ob_section_core_004
ob_upper_005.matrix_parent_inverse = Matrix(((1.0, 0.0, 0.0, -13.0), (0.0, 1.0, 0.0, -0.0), (0.0, 0.0, 1.0, -0.0), (0.0, 0.0, 0.0, 1.0)))
ob_upper_005.location = (1.0, 3.576e-07, 9.0)
ob_upper_005.rotation_euler = (0.0, -0.0, 0.3927)
ob_upper_005.lineart.crease_threshold = 0.0
ob_bar_004.parent = ob_section_core_004
ob_bar_004.matrix_parent_inverse = Matrix(((1.0, 0.0, 0.0, -13.0), (0.0, 1.0, 0.0, -0.0), (0.0, 0.0, 1.0, -0.0), (0.0, 0.0, 0.0, 1.0)))
ob_bar_004.location = (13.0, 0.0, 0.0)
ob_bar_004.scale = (0.3522, 0.3522, 8.585)
ob_bar_004.lineart.crease_threshold = 0.0
ob_lower_004.parent = ob_section_core_004
ob_lower_004.matrix_parent_inverse = Matrix(((1.0, 0.0, 0.0, -13.0), (0.0, 1.0, 0.0, -0.0), (0.0, 0.0, 1.0, -0.0), (0.0, 0.0, 0.0, 1.0)))
ob_lower_004.location = (13.0, 0.0, -4.0)
ob_lower_004.rotation_euler = (0.0, -0.0, 0.3927)
ob_lower_004.lineart.crease_threshold = 0.0
ob_middle_004.parent = ob_section_core_004
ob_middle_004.matrix_parent_inverse = Matrix(((1.0, 0.0, 0.0, -13.0), (0.0, 1.0, 0.0, -0.0), (0.0, 0.0, 1.0, -0.0), (0.0, 0.0, 0.0, 1.0)))
ob_middle_004.location = (13.0, 0.0, 0.0)
ob_middle_004.rotation_euler = (0.0, -0.0, 0.3927)
ob_middle_004.lineart.crease_threshold = 0.0
ob_upper_004.parent = ob_section_core_004
ob_upper_004.matrix_parent_inverse = Matrix(((1.0, 0.0, 0.0, -13.0), (0.0, 1.0, 0.0, -0.0), (0.0, 0.0, 1.0, -0.0), (0.0, 0.0, 0.0, 1.0)))
ob_upper_004.location = (13.0, 0.0, 4.0)
ob_upper_004.rotation_euler = (0.0, -0.0, 0.3927)
ob_upper_004.lineart.crease_threshold = 0.0
ob_ring_001.location = (0.09814, 0.0, 0.0)
ob_ring_001.scale = (1.0, 1.0, 0.5)
ob_ring_001.lineart.crease_threshold = 0.0
ob_01_bottom_leve.location = (0.0, 0.0, 0.0)
ob_01_bottom_leve.empty_image_offset = (0.0, 0.0)
ob_01_bottom_leve.lineart.crease_threshold = 0.0
ob_octagon_core_006.parent = ob_01_bottom_leve
ob_octagon_core_006.location = (-18.0, 0.0, -4.0)
ob_octagon_core_006.rotation_euler = (0.0, -0.0, 0.3927)
ob_octagon_core_006.lineart.crease_threshold = 0.0
ob_12x0_2bar_002.parent = ob_01_bottom_leve
ob_12x0_2bar_002.location = (0.0, 0.0, -4.0)
ob_12x0_2bar_002.scale = (12.0, 0.2, 0.2)
ob_12x0_2bar_002.lineart.crease_threshold = 0.0
ob_3x0_2_bar_005.parent = ob_01_bottom_leve
ob_3x0_2_bar_005.location = (-15.0, -9.537e-07, -4.0)
ob_3x0_2_bar_005.rotation_euler = (0.0, -0.0, 1.192e-07)
ob_3x0_2_bar_005.scale = (3.0, 0.2, 0.2)
ob_3x0_2_bar_005.lineart.crease_threshold = 0.0
ob_3x0_2_bar_006.parent = ob_01_bottom_leve
ob_3x0_2_bar_006.location = (15.0, 9.537e-07, -4.0)
ob_3x0_2_bar_006.rotation_euler = (0.0, -0.0, 1.192e-07)
ob_3x0_2_bar_006.scale = (3.0, 0.2, 0.2)
ob_3x0_2_bar_006.lineart.crease_threshold = 0.0
ob_octagon_core_004.parent = ob_01_bottom_leve
ob_octagon_core_004.location = (18.0, 0.0, -4.0)
ob_octagon_core_004.rotation_euler = (0.0, -0.0, 0.3927)
ob_octagon_core_004.lineart.crease_threshold = 0.0
ob_01_top_level.location = (0.0, 0.0, 0.0)
ob_01_top_level.empty_image_offset = (0.0, 0.0)
ob_01_top_level.lineart.crease_threshold = 0.0
ob_6x0_2_bar_009.parent = ob_01_top_level
ob_6x0_2_bar_009.location = (-18.0, 0.0, 4.0)
ob_6x0_2_bar_009.rotation_euler = (0.0, -0.0, 1.571)
ob_6x0_2_bar_009.scale = (6.0, 0.2, 0.2)
ob_6x0_2_bar_009.lineart.crease_threshold = 0.0
ob_6x0_2_bar_008.parent = ob_01_top_level
ob_6x0_2_bar_008.location = (18.0, 0.0, 4.0)
ob_6x0_2_bar_008.rotation_euler = (0.0, -0.0, 1.571)
ob_6x0_2_bar_008.scale = (6.0, 0.2, 0.2)
ob_6x0_2_bar_008.lineart.crease_threshold = 0.0
ob_6x0_2_bar_007.parent = ob_01_top_level
ob_6x0_2_bar_007.location = (-1.907e-06, 18.0, 4.0)
ob_6x0_2_bar_007.rotation_euler = (0.0, -0.0, 3.142)
ob_6x0_2_bar_007.scale = (6.0, 0.2, 0.2)
ob_6x0_2_bar_007.lineart.crease_threshold = 0.0
ob_6x0_2_bar_006.parent = ob_01_top_level
ob_6x0_2_bar_006.location = (1.907e-06, -18.0, 4.0)
ob_6x0_2_bar_006.rotation_euler = (0.0, -0.0, 3.142)
ob_6x0_2_bar_006.scale = (6.0, 0.2, 0.2)
ob_6x0_2_bar_006.lineart.crease_threshold = 0.0
ob_6x0_2_bar_005.parent = ob_01_top_level
ob_6x0_2_bar_005.location = (-12.73, -12.73, 4.0)
ob_6x0_2_bar_005.rotation_euler = (0.0, -0.0, 2.356)
ob_6x0_2_bar_005.scale = (6.0, 0.2, 0.2)
ob_6x0_2_bar_005.lineart.crease_threshold = 0.0
ob_6x0_2_bar_004.parent = ob_01_top_level
ob_6x0_2_bar_004.location = (12.73, 12.73, 4.0)
ob_6x0_2_bar_004.rotation_euler = (0.0, -0.0, 2.356)
ob_6x0_2_bar_004.scale = (6.0, 0.2, 0.2)
ob_6x0_2_bar_004.lineart.crease_threshold = 0.0
ob_6x0_2_bar_003.parent = ob_01_top_level
ob_6x0_2_bar_003.location = (12.73, -12.73, 4.0)
ob_6x0_2_bar_003.rotation_euler = (0.0, -0.0, 0.7854)
ob_6x0_2_bar_003.scale = (6.0, 0.2, 0.2)
ob_6x0_2_bar_003.lineart.crease_threshold = 0.0
ob_octagon_core_014.parent = ob_01_top_level
ob_octagon_core_014.location = (7.5, -18.0, 4.0)
ob_octagon_core_014.rotation_euler = (0.0, -0.0, 1.963)
ob_octagon_core_014.scale = (2.0, 2.0, 2.0)
ob_octagon_core_014.lineart.crease_threshold = 0.0
ob_octagon_core_013.parent = ob_01_top_level
ob_octagon_core_013.location = (7.5, 18.0, 4.0)
ob_octagon_core_013.rotation_euler = (0.0, -0.0, 1.963)
ob_octagon_core_013.scale = (2.0, 2.0, 2.0)
ob_octagon_core_013.lineart.crease_threshold = 0.0
ob_octagon_core_012.parent = ob_01_top_level
ob_octagon_core_012.location = (-7.5, 18.0, 4.0)
ob_octagon_core_012.rotation_euler = (0.0, -0.0, 1.963)
ob_octagon_core_012.scale = (2.0, 2.0, 2.0)
ob_octagon_core_012.lineart.crease_threshold = 0.0
ob_octagon_core_011.parent = ob_01_top_level
ob_octagon_core_011.location = (-7.5, -18.0, 4.0)
ob_octagon_core_011.rotation_euler = (0.0, -0.0, 1.963)
ob_octagon_core_011.scale = (2.0, 2.0, 2.0)
ob_octagon_core_011.lineart.crease_threshold = 0.0
ob_octagon_core_010.parent = ob_01_top_level
ob_octagon_core_010.location = (-18.0, 7.5, 4.0)
ob_octagon_core_010.rotation_euler = (0.0, -0.0, 0.3927)
ob_octagon_core_010.scale = (2.0, 2.0, 2.0)
ob_octagon_core_010.lineart.crease_threshold = 0.0
ob_octagon_core_009.parent = ob_01_top_level
ob_octagon_core_009.location = (18.0, 7.5, 4.0)
ob_octagon_core_009.rotation_euler = (0.0, -0.0, 0.3927)
ob_octagon_core_009.scale = (2.0, 2.0, 2.0)
ob_octagon_core_009.lineart.crease_threshold = 0.0
ob_octagon_core_008.parent = ob_01_top_level
ob_octagon_core_008.location = (18.0, -7.5, 4.0)
ob_octagon_core_008.rotation_euler = (0.0, -0.0, 0.3927)
ob_octagon_core_008.scale = (2.0, 2.0, 2.0)
ob_octagon_core_008.lineart.crease_threshold = 0.0
ob_octagon_core_007.parent = ob_01_top_level
ob_octagon_core_007.location = (-18.0, -7.5, 4.0)
ob_octagon_core_007.rotation_euler = (0.0, -0.0, 0.3927)
ob_octagon_core_007.scale = (2.0, 2.0, 2.0)
ob_octagon_core_007.lineart.crease_threshold = 0.0
ob_octagon_core_005.parent = ob_01_top_level
ob_octagon_core_005.location = (-18.0, 0.0, 4.0)
ob_octagon_core_005.rotation_euler = (0.0, -0.0, 0.3927)
ob_octagon_core_005.lineart.crease_threshold = 0.0
ob_3x0_2_bar_003.parent = ob_01_top_level
ob_3x0_2_bar_003.location = (15.0, 9.537e-07, 4.0)
ob_3x0_2_bar_003.rotation_euler = (0.0, -0.0, 1.192e-07)
ob_3x0_2_bar_003.scale = (3.0, 0.2, 0.2)
ob_3x0_2_bar_003.lineart.crease_threshold = 0.0
ob_3x0_2_bar_004.parent = ob_01_top_level
ob_3x0_2_bar_004.location = (-15.0, -9.537e-07, 4.0)
ob_3x0_2_bar_004.rotation_euler = (0.0, -0.0, 1.192e-07)
ob_3x0_2_bar_004.scale = (3.0, 0.2, 0.2)
ob_3x0_2_bar_004.lineart.crease_threshold = 0.0
ob_12x0_2bar_001.parent = ob_01_top_level
ob_12x0_2bar_001.location = (0.0, 0.0, 4.0)
ob_12x0_2bar_001.scale = (12.0, 0.2, 0.2)
ob_12x0_2bar_001.lineart.crease_threshold = 0.0
ob_octagon_core_003.parent = ob_01_top_level
ob_octagon_core_003.location = (18.0, 0.0, 4.0)
ob_octagon_core_003.rotation_euler = (0.0, -0.0, 0.3927)
ob_octagon_core_003.lineart.crease_threshold = 0.0
ob_6x0_2_bar_002.parent = ob_01_top_level
ob_6x0_2_bar_002.location = (-12.73, 12.73, 4.0)
ob_6x0_2_bar_002.rotation_euler = (0.0, -0.0, 0.7854)
ob_6x0_2_bar_002.scale = (6.0, 0.2, 0.2)
ob_6x0_2_bar_002.lineart.crease_threshold = 0.0
ob_core.location = (0.0, 0.0, 0.0)
ob_core.empty_image_offset = (0.0, 0.0)
ob_core.lineart.crease_threshold = 0.0
ob_spinney_bit.parent = ob_core
ob_spinney_bit.location = (0.0, 0.0, 0.0)
ob_spinney_bit.empty_image_offset = (0.0, 0.0)
ob_spinney_bit.lineart.crease_threshold = 0.0
ob_cylinder.parent = ob_spinney_bit
ob_cylinder.location = (0.0, 0.0, 0.0)
ob_cylinder.rotation_euler = (0.0, -0.0, 0.3927)
ob_cylinder.lineart.crease_threshold = 0.0
ob_cylinder_007.parent = ob_spinney_bit
ob_cylinder_007.location = (0.0, 0.0, -1.0)
ob_cylinder_007.scale = (1.388, 1.388, 0.1388)
ob_cylinder_007.lineart.crease_threshold = 0.0
ob_cylinder_006.parent = ob_spinney_bit
ob_cylinder_006.location = (0.0, 0.0, 1.0)
ob_cylinder_006.scale = (1.388, 1.388, 0.1388)
ob_cylinder_006.lineart.crease_threshold = 0.0
ob_cube.parent = ob_spinney_bit
ob_cube.location = (0.0, 0.0, 0.0)
ob_cube.scale = (7.094, 0.1764, 0.1764)
ob_cube.lineart.crease_threshold = 0.0
ob_cylinder_004.parent = ob_spinney_bit
ob_cylinder_004.location = (7.0, 0.0, 0.0)
ob_cylinder_004.rotation_euler = (1.571, -0.3927, -1.811e-08)
ob_cylinder_004.lineart.crease_threshold = 0.0
ob_cylinder_005.parent = ob_spinney_bit
ob_cylinder_005.location = (-7.0, 0.0, 0.0)
ob_cylinder_005.rotation_euler = (1.571, -0.3927, -1.811e-08)
ob_cylinder_005.lineart.crease_threshold = 0.0
ob_cylinder_001.parent = ob_core
ob_cylinder_001.location = (0.0, 0.0, 0.0)
ob_cylinder_001.scale = (0.3522, 0.3522, 8.585)
ob_cylinder_001.lineart.crease_threshold = 0.0
ob_cylinder_002.parent = ob_core
ob_cylinder_002.location = (0.0, 0.0, 4.0)
ob_cylinder_002.rotation_euler = (0.0, -0.0, 0.3927)
ob_cylinder_002.lineart.crease_threshold = 0.0
ob_cylinder_003.parent = ob_core
ob_cylinder_003.location = (0.0, 0.0, -4.0)
ob_cylinder_003.rotation_euler = (0.0, -0.0, 0.3927)
ob_cylinder_003.lineart.crease_threshold = 0.0
ob_cylinder_008.parent = ob_core
ob_cylinder_008.location = (0.0, 0.0, -1.247)
ob_cylinder_008.scale = (0.57, 0.57, 0.1732)
ob_cylinder_008.lineart.crease_threshold = 0.0
ob_cylinder_009.parent = ob_core
ob_cylinder_009.location = (0.0, 0.0, 1.247)
ob_cylinder_009.scale = (0.57, 0.57, 0.1732)
ob_cylinder_009.lineart.crease_threshold = 0.0

# ---- collection membership
col_collection_1.objects.link(ob_fuel)
col_collection_1.objects.link(ob_capsule_008)
col_collection_1.objects.link(ob_capsule_007)
col_collection_1.objects.link(ob_capsule_006)
col_collection_1.objects.link(ob_capsule_005)
col_collection_1.objects.link(ob_capsule_004)
col_collection_1.objects.link(ob_capsule_003)
col_collection_1.objects.link(ob_icosphere)
col_collection_1.objects.link(ob_01_mid_level)
col_collection_1.objects.link(ob_octagon_core_015)
col_collection_1.objects.link(ob_3x0_2_bar_012)
col_collection_1.objects.link(ob_capsule_002)
col_collection_1.objects.link(ob_capsule_001)
col_collection_1.objects.link(ob_capsule)
col_collection_1.objects.link(ob_octagon_core_002)
col_collection_1.objects.link(ob_3x0_2_bar_011)
col_collection_1.objects.link(ob_3x0_2_bar_008)
col_collection_1.objects.link(ob_3x0_2_bar_002)
col_collection_1.objects.link(ob_3x0_2_bar_010)
col_collection_1.objects.link(ob_3x0_2_bar_009)
col_collection_1.objects.link(ob_3x0_2_bar_007)
col_collection_1.objects.link(ob_octagon_core_001)
col_collection_1.objects.link(ob_3x0_2_bar_001)
col_collection_1.objects.link(ob_03_cores)
col_collection_1.objects.link(ob_section_core_001)
col_collection_1.objects.link(ob_upper_001)
col_collection_1.objects.link(ob_middle_001)
col_collection_1.objects.link(ob_lower_001)
col_collection_1.objects.link(ob_bar_001)
col_collection_1.objects.link(ob_section_core_002)
col_collection_1.objects.link(ob_bar_002)
col_collection_1.objects.link(ob_lower_002)
col_collection_1.objects.link(ob_middle_002)
col_collection_1.objects.link(ob_upper_002)
col_collection_1.objects.link(ob_section_core_003)
col_collection_1.objects.link(ob_upper_003)
col_collection_1.objects.link(ob_middle_003)
col_collection_1.objects.link(ob_lower_003)
col_collection_1.objects.link(ob_bar_003)
col_collection_1.objects.link(ob_section_core_004)
col_collection_1.objects.link(ob_upper_005)
col_collection_1.objects.link(ob_bar_004)
col_collection_1.objects.link(ob_lower_004)
col_collection_1.objects.link(ob_middle_004)
col_collection_1.objects.link(ob_upper_004)
col_collection_1.objects.link(ob_ring_001)
col_collection_1.objects.link(ob_01_bottom_leve)
col_collection_1.objects.link(ob_octagon_core_006)
col_collection_1.objects.link(ob_12x0_2bar_002)
col_collection_1.objects.link(ob_3x0_2_bar_005)
col_collection_1.objects.link(ob_3x0_2_bar_006)
col_collection_1.objects.link(ob_octagon_core_004)
col_collection_1.objects.link(ob_01_top_level)
col_collection_1.objects.link(ob_6x0_2_bar_009)
col_collection_1.objects.link(ob_6x0_2_bar_008)
col_collection_1.objects.link(ob_6x0_2_bar_007)
col_collection_1.objects.link(ob_6x0_2_bar_006)
col_collection_1.objects.link(ob_6x0_2_bar_005)
col_collection_1.objects.link(ob_6x0_2_bar_004)
col_collection_1.objects.link(ob_6x0_2_bar_003)
col_collection_1.objects.link(ob_octagon_core_014)
col_collection_1.objects.link(ob_octagon_core_013)
col_collection_1.objects.link(ob_octagon_core_012)
col_collection_1.objects.link(ob_octagon_core_011)
col_collection_1.objects.link(ob_octagon_core_010)
col_collection_1.objects.link(ob_octagon_core_009)
col_collection_1.objects.link(ob_octagon_core_008)
col_collection_1.objects.link(ob_octagon_core_007)
col_collection_1.objects.link(ob_octagon_core_005)
col_collection_1.objects.link(ob_3x0_2_bar_003)
col_collection_1.objects.link(ob_3x0_2_bar_004)
col_collection_1.objects.link(ob_12x0_2bar_001)
col_collection_1.objects.link(ob_octagon_core_003)
col_collection_1.objects.link(ob_6x0_2_bar_002)
col_collection_1.objects.link(ob_core)
col_collection_1.objects.link(ob_spinney_bit)
col_collection_1.objects.link(ob_cylinder)
col_collection_1.objects.link(ob_cylinder_007)
col_collection_1.objects.link(ob_cylinder_006)
col_collection_1.objects.link(ob_cube)
col_collection_1.objects.link(ob_cylinder_004)
col_collection_1.objects.link(ob_cylinder_005)
col_collection_1.objects.link(ob_cylinder_001)
col_collection_1.objects.link(ob_cylinder_002)
col_collection_1.objects.link(ob_cylinder_003)
col_collection_1.objects.link(ob_cylinder_008)
col_collection_1.objects.link(ob_cylinder_009)

# ---- scene / render settings (as saved in the file)
scene.frame_start = 1; scene.frame_end = 250; scene.frame_set(1)
scene.render.engine = 'BLENDER_EEVEE_NEXT'
scene.render.resolution_percentage = 50
scene.render.dither_intensity = 0.0
scene.cycles.use_denoising = False
scene.cycles.samples = 128
scene.cycles.sampling_pattern = 'TABULATED_SOBOL'
scene.cycles.use_adaptive_sampling = False
scene.cycles.use_light_tree = False
scene.cycles.blur_glossy = 0.0
scene.cycles.sample_clamp_indirect = 0.0
scene.view_settings.view_transform = 'Standard'
bpy.context.view_layer.update()

# ---- added for rendering (the .blend has no active camera and no usable light): camera, sun
cam_auto = bpy.data.cameras.new('AutoCamera')
cam_auto.lens = 50.0
cam_auto.sensor_width = 36.0
cam_auto.clip_end = 1059.95
ob_auto_camera = bpy.data.objects.new('AutoCamera', cam_auto)
scene.collection.objects.link(ob_auto_camera)
ob_auto_camera.location = (60.3963, -72.4756, 50.5243)
ob_auto_camera.rotation_euler = (1.09748, -7.21219e-08, 0.694738)
scene.camera = ob_auto_camera
light_auto_sun = bpy.data.lights.new('AutoSun', 'SUN')
light_auto_sun.energy = 3.0
light_auto_sun.angle = 0.0523599
ob_auto_sun = bpy.data.objects.new('AutoSun', light_auto_sun)
scene.collection.objects.link(ob_auto_sun)
ob_auto_sun.rotation_euler = (0.872665, 0.174533, 0.523599)
bpy.context.view_layer.update()

